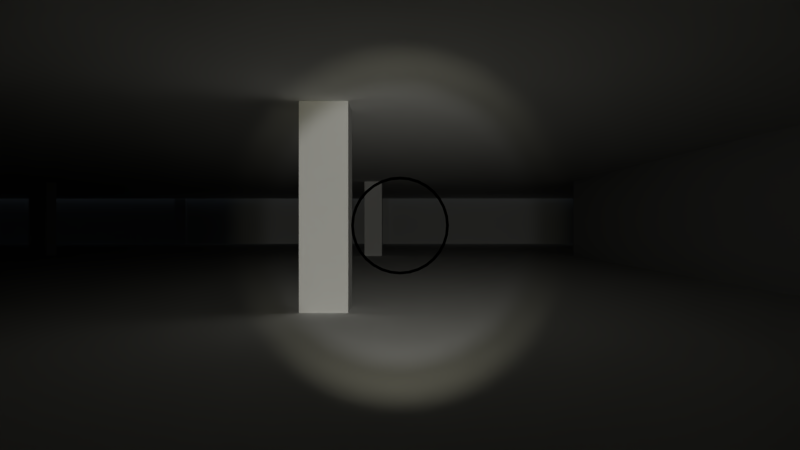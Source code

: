 # Source: LD47.blend  (saved by Blender 2.79.7; exported with 4.5.12 LTS)
import bpy
from mathutils import Matrix  # noqa: F401  (used for matrix-valued properties, if any)

bpy.ops.wm.read_factory_settings(use_empty=True)
scene = bpy.context.scene
scene.name = 'Level 1'

# ---- collections
col_collection_1 = bpy.data.collections.new('Collection 1'); scene.collection.children.link(col_collection_1)

# ---- materials (node trees are filled in below, after node groups)
mat_white = bpy.data.materials.new('white')
mat_white.alpha_threshold = 0.0
mat_white.use_transparent_shadow = False
mat_white.roughness = 0.5
mat_test = bpy.data.materials.new('test')
mat_test.alpha_threshold = 0.0
mat_test.use_transparent_shadow = False
mat_test.roughness = 0.5
mat_material = bpy.data.materials.new('Material')
mat_material.alpha_threshold = 0.0
mat_material.use_transparent_shadow = False
mat_material.diffuse_color = (0.1282, 0.1282, 0.1282, 1.0)
mat_material.roughness = 0.5
mat_material_001 = bpy.data.materials.new('Material.001')
mat_material_001.alpha_threshold = 0.0
mat_material_001.use_transparent_shadow = False
mat_material_001.roughness = 0.5
mat_black = bpy.data.materials.new('black')
mat_black.alpha_threshold = 0.0
mat_black.use_transparent_shadow = False
mat_black.diffuse_color = (0.0, 0.0, 0.0, 1.0)
mat_black.roughness = 0.5

# ---- material node trees

# ---- world
world_world = bpy.data.worlds.new('World'); scene.world = world_world
world_world.color = (0.02407, 0.03067, 0.03741)
world_world.use_sun_shadow = False
world_world.sun_shadow_jitter_overblur = 0.0

# ---- cameras
cam_camera = bpy.data.cameras.new('Camera')
cam_camera.clip_end = 9e+05
cam_camera.lens = 23.97
cam_camera.sensor_width = 32.0
cam_camera.sensor_height = 18.0
cam_camera.display_size = 2.0
cam_camera.dof.focus_distance = 0.0
cam_camera.dof.aperture_fstop = 128.0
cam_camera.dof.aperture_blades = 6

# ---- lights
light_point = bpy.data.lights.new('Point', 'SPOT')
light_point.color = (1.0, 0.01843, 0.0)
light_point.transmission_factor = 0.0
light_point.energy = 3000.0
light_point.shadow_buffer_clip_start = 0.5
light_point.shadow_soft_size = 0.1
light_point.shadow_maximum_resolution = 0.006
light_point.use_absolute_resolution = True
light_sun = bpy.data.lights.new('Sun', 'SPOT')
light_sun.color = (1.0, 0.9656, 0.7231)
light_sun.transmission_factor = 0.0
light_sun.energy = 3000.0
light_sun.shadow_buffer_clip_start = 0.5
light_sun.shadow_soft_size = 0.1
light_sun.shadow_maximum_resolution = 0.006
light_sun.use_absolute_resolution = True
light_sun.spot_blend = 0.3255
light_sun.spot_size = 0.5812
light_sun_001 = bpy.data.lights.new('Sun.001', 'SPOT')
light_sun_001.transmission_factor = 0.0
light_sun_001.energy = 4000.0
light_sun_001.shadow_buffer_clip_start = 0.5
light_sun_001.shadow_soft_size = 0.1
light_sun_001.shadow_maximum_resolution = 0.006
light_sun_001.use_absolute_resolution = True
light_sun_001.spot_blend = 0.3255
light_sun_001.spot_size = 0.4904

# ---- meshes
me_cube_092 = bpy.data.meshes.new('Cube.092')
me_cube_092.from_pydata([(-2.416, -42.04, -1.0), (-2.416, -42.04, 1.0), (-2.416, 42.04, -1.0), (-2.416, 42.04, 1.0), (11.62, -42.04, -1.0), (11.62, -42.04, 1.0), (11.62, 42.04, -1.0), (11.62, 42.04, 1.0)], [], [(0, 1, 3, 2), (2, 3, 7, 6), (6, 7, 5, 4), (4, 5, 1, 0), (2, 6, 4, 0), (7, 3, 1, 5)])
_uv = me_cube_092.uv_layers.new(name='UVMap')
_uv.uv.foreach_set('vector', [0.9958, 1.0, 0.9917, 1.0, 0.9917, 0.5, 0.9958, 0.5, 0.008332, 0.5897, 0.004166, 0.5897, 0.004166, 0.559, 0.008332, 0.559, 0.9958, 0.5, 0.9917, 0.5, 0.9917, 0.0, 0.9958, 0.0, 0.004166, 0.5897, 0.0, 0.5897, 5.96e-09, 0.559, 0.004166, 0.559, 0.9541, 0.5, 0.9833, 0.5, 0.9833, 1.0, 0.9541, 1.0, 0.9833, 0.5, 0.9541, 0.5, 0.9541, 0.0, 0.9833, 0.0])
me_cube_092.materials.append(mat_test)
me_cube_092.use_remesh_preserve_volume = False
me_cube_092.use_remesh_preserve_attributes = False
me_cube_092.use_mirror_vertex_groups = False
me_cube_092.update()
me_cube_095 = bpy.data.meshes.new('Cube.095')
me_cube_095.from_pydata([(-2.416, -12.75, -1.0), (-2.416, -12.75, 1.0), (-2.416, 12.75, -1.0), (-2.416, 12.75, 1.0), (11.62, -12.75, -1.0), (11.62, -12.75, 1.0), (11.62, 12.75, -1.0), (11.62, 12.75, 1.0)], [], [(0, 1, 3, 2), (2, 3, 7, 6), (6, 7, 5, 4), (4, 5, 1, 0), (2, 6, 4, 0), (7, 3, 1, 5)])
_uv = me_cube_095.uv_layers.new(name='UVMap')
_uv.uv.foreach_set('vector', [0.9958, 1.0, 0.9917, 1.0, 0.9917, 0.5, 0.9958, 0.5, 0.008332, 0.5897, 0.004166, 0.5897, 0.004166, 0.559, 0.008332, 0.559, 0.9958, 0.5, 0.9917, 0.5, 0.9917, 0.0, 0.9958, 0.0, 0.004166, 0.5897, 0.0, 0.5897, 5.96e-09, 0.559, 0.004166, 0.559, 0.9541, 0.5, 0.9833, 0.5, 0.9833, 1.0, 0.9541, 1.0, 0.9833, 0.5, 0.9541, 0.5, 0.9541, 0.0, 0.9833, 0.0])
me_cube_095.materials.append(mat_test)
me_cube_095.use_remesh_preserve_volume = False
me_cube_095.use_remesh_preserve_attributes = False
me_cube_095.use_mirror_vertex_groups = False
me_cube_095.update()
me_cube_087 = bpy.data.meshes.new('Cube.087')
me_cube_087.from_pydata([(-2.416, -46.36, -1.0), (-2.416, -46.36, 1.0), (-2.416, 46.36, -1.0), (-2.416, 46.36, 1.0), (11.62, -46.36, -1.0), (11.62, -46.36, 1.0), (11.62, 46.36, -1.0), (11.62, 46.36, 1.0)], [], [(0, 1, 3, 2), (2, 3, 7, 6), (6, 7, 5, 4), (4, 5, 1, 0), (2, 6, 4, 0), (7, 3, 1, 5)])
_uv = me_cube_087.uv_layers.new(name='UVMap')
_uv.uv.foreach_set('vector', [0.9958, 1.0, 0.9917, 1.0, 0.9917, 0.5, 0.9958, 0.5, 0.008332, 0.5897, 0.004166, 0.5897, 0.004166, 0.559, 0.008332, 0.559, 0.9958, 0.5, 0.9917, 0.5, 0.9917, 0.0, 0.9958, 0.0, 0.004166, 0.5897, 0.0, 0.5897, 5.96e-09, 0.559, 0.004166, 0.559, 0.9541, 0.5, 0.9833, 0.5, 0.9833, 1.0, 0.9541, 1.0, 0.9833, 0.5, 0.9541, 0.5, 0.9541, 0.0, 0.9833, 0.0])
me_cube_087.materials.append(mat_test)
me_cube_087.use_remesh_preserve_volume = False
me_cube_087.use_remesh_preserve_attributes = False
me_cube_087.use_mirror_vertex_groups = False
me_cube_087.update()
me_cube_088 = bpy.data.meshes.new('Cube.088')
me_cube_088.from_pydata([(-2.416, -42.04, -1.0), (-2.416, -42.04, 1.0), (-2.416, 42.04, -1.0), (-2.416, 42.04, 1.0), (11.62, -42.04, -1.0), (11.62, -42.04, 1.0), (11.62, 42.04, -1.0), (11.62, 42.04, 1.0)], [], [(0, 1, 3, 2), (2, 3, 7, 6), (6, 7, 5, 4), (4, 5, 1, 0), (2, 6, 4, 0), (7, 3, 1, 5)])
_uv = me_cube_088.uv_layers.new(name='UVMap')
_uv.uv.foreach_set('vector', [0.9958, 1.0, 0.9917, 1.0, 0.9917, 0.5, 0.9958, 0.5, 0.008332, 0.5897, 0.004166, 0.5897, 0.004166, 0.559, 0.008332, 0.559, 0.9958, 0.5, 0.9917, 0.5, 0.9917, 0.0, 0.9958, 0.0, 0.004166, 0.5897, 0.0, 0.5897, 5.96e-09, 0.559, 0.004166, 0.559, 0.9541, 0.5, 0.9833, 0.5, 0.9833, 1.0, 0.9541, 1.0, 0.9833, 0.5, 0.9541, 0.5, 0.9541, 0.0, 0.9833, 0.0])
me_cube_088.materials.append(mat_test)
me_cube_088.use_remesh_preserve_volume = False
me_cube_088.use_remesh_preserve_attributes = False
me_cube_088.use_mirror_vertex_groups = False
me_cube_088.update()
me_cube_089 = bpy.data.meshes.new('Cube.089')
me_cube_089.from_pydata([(-2.416, -42.04, -1.0), (-2.416, -42.04, 1.0), (-2.416, 42.04, -1.0), (-2.416, 42.04, 1.0), (11.62, -42.04, -1.0), (11.62, -42.04, 1.0), (11.62, 42.04, -1.0), (11.62, 42.04, 1.0)], [], [(0, 1, 3, 2), (2, 3, 7, 6), (6, 7, 5, 4), (4, 5, 1, 0), (2, 6, 4, 0), (7, 3, 1, 5)])
_uv = me_cube_089.uv_layers.new(name='UVMap')
_uv.uv.foreach_set('vector', [0.9958, 1.0, 0.9917, 1.0, 0.9917, 0.5, 0.9958, 0.5, 0.008332, 0.5897, 0.004166, 0.5897, 0.004166, 0.559, 0.008332, 0.559, 0.9958, 0.5, 0.9917, 0.5, 0.9917, 0.0, 0.9958, 0.0, 0.004166, 0.5897, 0.0, 0.5897, 5.96e-09, 0.559, 0.004166, 0.559, 0.9541, 0.5, 0.9833, 0.5, 0.9833, 1.0, 0.9541, 1.0, 0.9833, 0.5, 0.9541, 0.5, 0.9541, 0.0, 0.9833, 0.0])
me_cube_089.materials.append(mat_test)
me_cube_089.use_remesh_preserve_volume = False
me_cube_089.use_remesh_preserve_attributes = False
me_cube_089.use_mirror_vertex_groups = False
me_cube_089.update()
me_cube_090 = bpy.data.meshes.new('Cube.090')
me_cube_090.from_pydata([(-2.416, -46.36, -1.0), (-2.416, -46.36, 1.0), (-2.416, 46.36, -1.0), (-2.416, 46.36, 1.0), (11.62, -46.36, -1.0), (11.62, -46.36, 1.0), (11.62, 46.36, -1.0), (11.62, 46.36, 1.0)], [], [(0, 1, 3, 2), (2, 3, 7, 6), (6, 7, 5, 4), (4, 5, 1, 0), (2, 6, 4, 0), (7, 3, 1, 5)])
_uv = me_cube_090.uv_layers.new(name='UVMap')
_uv.uv.foreach_set('vector', [0.9958, 1.0, 0.9917, 1.0, 0.9917, 0.5, 0.9958, 0.5, 0.008332, 0.5897, 0.004166, 0.5897, 0.004166, 0.559, 0.008332, 0.559, 0.9958, 0.5, 0.9917, 0.5, 0.9917, 0.0, 0.9958, 0.0, 0.004166, 0.5897, 0.0, 0.5897, 5.96e-09, 0.559, 0.004166, 0.559, 0.9541, 0.5, 0.9833, 0.5, 0.9833, 1.0, 0.9541, 1.0, 0.9833, 0.5, 0.9541, 0.5, 0.9541, 0.0, 0.9833, 0.0])
me_cube_090.materials.append(mat_test)
me_cube_090.use_remesh_preserve_volume = False
me_cube_090.use_remesh_preserve_attributes = False
me_cube_090.use_mirror_vertex_groups = False
me_cube_090.update()
me_cube_091 = bpy.data.meshes.new('Cube.091')
me_cube_091.from_pydata([(-2.416, -42.04, -1.0), (-2.416, -42.04, 1.0), (-2.416, 42.04, -1.0), (-2.416, 42.04, 1.0), (11.62, -42.04, -1.0), (11.62, -42.04, 1.0), (11.62, 42.04, -1.0), (11.62, 42.04, 1.0)], [], [(0, 1, 3, 2), (2, 3, 7, 6), (6, 7, 5, 4), (4, 5, 1, 0), (2, 6, 4, 0), (7, 3, 1, 5)])
_uv = me_cube_091.uv_layers.new(name='UVMap')
_uv.uv.foreach_set('vector', [0.9958, 1.0, 0.9917, 1.0, 0.9917, 0.5, 0.9958, 0.5, 0.008332, 0.5897, 0.004166, 0.5897, 0.004166, 0.559, 0.008332, 0.559, 0.9958, 0.5, 0.9917, 0.5, 0.9917, 0.0, 0.9958, 0.0, 0.004166, 0.5897, 0.0, 0.5897, 5.96e-09, 0.559, 0.004166, 0.559, 0.9541, 0.5, 0.9833, 0.5, 0.9833, 1.0, 0.9541, 1.0, 0.9833, 0.5, 0.9541, 0.5, 0.9541, 0.0, 0.9833, 0.0])
me_cube_091.materials.append(mat_test)
me_cube_091.use_remesh_preserve_volume = False
me_cube_091.use_remesh_preserve_attributes = False
me_cube_091.use_mirror_vertex_groups = False
me_cube_091.update()
me_cube_094 = bpy.data.meshes.new('Cube.094')
me_cube_094.from_pydata([(-2.416, -146.2, -1.0), (-2.416, -146.2, 1.0), (-2.416, 146.2, -1.0), (-2.416, 146.2, 1.0), (11.62, -146.2, -1.0), (11.62, -146.2, 1.0), (11.62, 146.2, -1.0), (11.62, 146.2, 1.0)], [], [(0, 1, 3, 2), (2, 3, 7, 6), (6, 7, 5, 4), (4, 5, 1, 0), (2, 6, 4, 0), (7, 3, 1, 5)])
_uv = me_cube_094.uv_layers.new(name='UVMap')
_uv.uv.foreach_set('vector', [0.9958, 1.0, 0.9917, 1.0, 0.9917, 0.5, 0.9958, 0.5, 0.008332, 0.5897, 0.004166, 0.5897, 0.004166, 0.559, 0.008332, 0.559, 0.9958, 0.5, 0.9917, 0.5, 0.9917, 0.0, 0.9958, 0.0, 0.004166, 0.5897, 0.0, 0.5897, 5.96e-09, 0.559, 0.004166, 0.559, 0.9541, 0.5, 0.9833, 0.5, 0.9833, 1.0, 0.9541, 1.0, 0.9833, 0.5, 0.9541, 0.5, 0.9541, 0.0, 0.9833, 0.0])
me_cube_094.materials.append(mat_test)
me_cube_094.use_remesh_preserve_volume = False
me_cube_094.use_remesh_preserve_attributes = False
me_cube_094.use_mirror_vertex_groups = False
me_cube_094.update()
me_cube_093 = bpy.data.meshes.new('Cube.093')
me_cube_093.from_pydata([(-2.416, -114.5, -1.0), (-2.416, -114.5, 1.0), (-2.416, 114.5, -1.0), (-2.416, 114.5, 1.0), (11.62, -114.5, -1.0), (11.62, -114.5, 1.0), (11.62, 114.5, -1.0), (11.62, 114.5, 1.0)], [], [(0, 1, 3, 2), (2, 3, 7, 6), (6, 7, 5, 4), (4, 5, 1, 0), (2, 6, 4, 0), (7, 3, 1, 5)])
_uv = me_cube_093.uv_layers.new(name='UVMap')
_uv.uv.foreach_set('vector', [0.9958, 1.0, 0.9917, 1.0, 0.9917, 0.5, 0.9958, 0.5, 0.008332, 0.5897, 0.004166, 0.5897, 0.004166, 0.559, 0.008332, 0.559, 0.9958, 0.5, 0.9917, 0.5, 0.9917, 0.0, 0.9958, 0.0, 0.004166, 0.5897, 0.0, 0.5897, 5.96e-09, 0.559, 0.004166, 0.559, 0.9541, 0.5, 0.9833, 0.5, 0.9833, 1.0, 0.9541, 1.0, 0.9833, 0.5, 0.9541, 0.5, 0.9541, 0.0, 0.9833, 0.0])
me_cube_093.materials.append(mat_test)
me_cube_093.use_remesh_preserve_volume = False
me_cube_093.use_remesh_preserve_attributes = False
me_cube_093.use_mirror_vertex_groups = False
me_cube_093.update()
me_cube_086 = bpy.data.meshes.new('Cube.086')
me_cube_086.from_pydata([(-2.416, -23.9, -1.0), (-2.416, -23.9, 1.0), (-2.416, 23.9, -1.0), (-2.416, 23.9, 1.0), (11.62, -23.9, -1.0), (11.62, -23.9, 1.0), (11.62, 23.9, -1.0), (11.62, 23.9, 1.0)], [], [(0, 1, 3, 2), (2, 3, 7, 6), (6, 7, 5, 4), (4, 5, 1, 0), (2, 6, 4, 0), (7, 3, 1, 5)])
_uv = me_cube_086.uv_layers.new(name='UVMap')
_uv.uv.foreach_set('vector', [0.9958, 1.0, 0.9917, 1.0, 0.9917, 0.5, 0.9958, 0.5, 0.008332, 0.5897, 0.004166, 0.5897, 0.004166, 0.559, 0.008332, 0.559, 0.9958, 0.5, 0.9917, 0.5, 0.9917, 0.0, 0.9958, 0.0, 0.004166, 0.5897, 0.0, 0.5897, 5.96e-09, 0.559, 0.004166, 0.559, 0.9541, 0.5, 0.9833, 0.5, 0.9833, 1.0, 0.9541, 1.0, 0.9833, 0.5, 0.9541, 0.5, 0.9541, 0.0, 0.9833, 0.0])
me_cube_086.materials.append(mat_test)
me_cube_086.use_remesh_preserve_volume = False
me_cube_086.use_remesh_preserve_attributes = False
me_cube_086.use_mirror_vertex_groups = False
me_cube_086.update()
me_cube_085 = bpy.data.meshes.new('Cube.085')
me_cube_085.from_pydata([(8.0, -114.5, 256.4), (10.0, -114.5, 256.4), (8.0, 114.5, 256.4), (10.0, 114.5, 256.4), (8.0, -114.5, 0.3739), (10.0, -114.5, 0.3739), (8.0, 114.5, 0.3739), (10.0, 114.5, 0.3739)], [], [(0, 1, 3, 2), (2, 3, 7, 6), (6, 7, 5, 4), (4, 5, 1, 0), (2, 6, 4, 0), (7, 3, 1, 5)])
_uv = me_cube_085.uv_layers.new(name='UVMap')
_uv.uv.foreach_set('vector', [0.9958, 0.0, 1.0, 0.0, 1.0, 0.5, 0.9958, 0.5, 0.9875, 0.0, 0.9917, 0.0, 0.9917, 0.559, 0.9875, 0.559, 0.9958, 0.5, 1.0, 0.5, 1.0, 1.0, 0.9958, 1.0, 0.9833, 0.0, 0.9875, 0.0, 0.9875, 0.559, 0.9833, 0.559, 0.9541, 0.0, 0.9541, 0.559, 0.477, 0.559, 0.477, 0.0, 1.907e-07, 0.559, 0.0, 6.663e-08, 0.477, 0.0, 0.477, 0.559])
me_cube_085.materials.append(mat_test)
me_cube_085.use_remesh_preserve_volume = False
me_cube_085.use_remesh_preserve_attributes = False
me_cube_085.use_mirror_vertex_groups = False
me_cube_085.update()
me_cube_084 = bpy.data.meshes.new('Cube.084')
me_cube_084.from_pydata([(-2.7, -64.96, 248.9), (8.603, -64.96, 248.9), (-2.7, -62.96, 248.9), (8.603, -62.96, 248.9), (-2.7, -64.96, 246.9), (8.603, -64.96, 246.9), (-2.7, -62.96, 246.9), (8.603, -62.96, 246.9)], [], [(0, 1, 3, 2), (2, 3, 7, 6), (6, 7, 5, 4), (4, 5, 1, 0), (2, 6, 4, 0), (7, 3, 1, 5)])
_uv = me_cube_084.uv_layers.new(name='UVMap')
_uv.uv.foreach_set('vector', [0.1083, 0.5837, 0.1083, 0.6084, 0.1042, 0.6084, 0.1042, 0.5837, 0.5541, 0.559, 0.5541, 0.5837, 0.5499, 0.5837, 0.5499, 0.559, 0.1167, 0.6084, 0.1167, 0.5837, 0.1208, 0.5837, 0.1208, 0.6084, 0.175, 0.5837, 0.175, 0.559, 0.1791, 0.559, 0.1791, 0.5837, 0.4374, 0.5837, 0.4416, 0.5837, 0.4416, 0.5881, 0.4374, 0.5881, 0.3375, 0.5881, 0.3333, 0.5881, 0.3333, 0.5837, 0.3375, 0.5837])
me_cube_084.materials.append(mat_test)
me_cube_084.use_remesh_preserve_volume = False
me_cube_084.use_remesh_preserve_attributes = False
me_cube_084.use_mirror_vertex_groups = False
me_cube_084.update()
me_cube_083 = bpy.data.meshes.new('Cube.083')
me_cube_083.from_pydata([(-2.7, -19.96, 248.9), (8.603, -19.96, 248.9), (-2.7, -17.96, 248.9), (8.603, -17.96, 248.9), (-2.7, -19.96, 246.9), (8.603, -19.96, 246.9), (-2.7, -17.96, 246.9), (8.603, -17.96, 246.9)], [], [(0, 1, 3, 2), (2, 3, 7, 6), (6, 7, 5, 4), (4, 5, 1, 0), (2, 6, 4, 0), (7, 3, 1, 5)])
_uv = me_cube_083.uv_layers.new(name='UVMap')
_uv.uv.foreach_set('vector', [0.4833, 0.559, 0.4833, 0.5837, 0.4791, 0.5837, 0.4791, 0.559, 0.5374, 0.559, 0.5374, 0.5837, 0.5333, 0.5837, 0.5333, 0.559, 0.4041, 0.559, 0.4041, 0.5837, 0.3999, 0.5837, 0.3999, 0.559, 0.1833, 0.5837, 0.1833, 0.559, 0.1875, 0.559, 0.1875, 0.5837, 0.2666, 0.5837, 0.2708, 0.5837, 0.2708, 0.5881, 0.2666, 0.5881, 0.3499, 0.5881, 0.3458, 0.5881, 0.3458, 0.5837, 0.3499, 0.5837])
me_cube_083.materials.append(mat_test)
me_cube_083.use_remesh_preserve_volume = False
me_cube_083.use_remesh_preserve_attributes = False
me_cube_083.use_mirror_vertex_groups = False
me_cube_083.update()
me_cube_082 = bpy.data.meshes.new('Cube.082')
me_cube_082.from_pydata([(-2.7, 25.04, 248.9), (8.603, 25.04, 248.9), (-2.7, 27.04, 248.9), (8.603, 27.04, 248.9), (-2.7, 25.04, 246.9), (8.603, 25.04, 246.9), (-2.7, 27.04, 246.9), (8.603, 27.04, 246.9)], [], [(0, 1, 3, 2), (2, 3, 7, 6), (6, 7, 5, 4), (4, 5, 1, 0), (2, 6, 4, 0), (7, 3, 1, 5)])
_uv = me_cube_082.uv_layers.new(name='UVMap')
_uv.uv.foreach_set('vector', [0.06249, 0.5837, 0.06249, 0.6084, 0.05833, 0.6084, 0.05833, 0.5837, 0.5041, 0.559, 0.5041, 0.5837, 0.4999, 0.5837, 0.4999, 0.559, 0.4291, 0.559, 0.4291, 0.5837, 0.4249, 0.5837, 0.4249, 0.559, 0.1958, 0.5837, 0.1958, 0.559, 0.2, 0.559, 0.2, 0.5837, 0.2583, 0.5837, 0.2625, 0.5837, 0.2625, 0.5881, 0.2583, 0.5881, 0.275, 0.5881, 0.2708, 0.5881, 0.2708, 0.5837, 0.275, 0.5837])
me_cube_082.materials.append(mat_test)
me_cube_082.use_remesh_preserve_volume = False
me_cube_082.use_remesh_preserve_attributes = False
me_cube_082.use_mirror_vertex_groups = False
me_cube_082.update()
me_cube_081 = bpy.data.meshes.new('Cube.081')
me_cube_081.from_pydata([(-2.7, 70.04, 248.9), (8.603, 70.04, 248.9), (-2.7, 72.04, 248.9), (8.603, 72.04, 248.9), (-2.7, 70.04, 246.9), (8.603, 70.04, 246.9), (-2.7, 72.04, 246.9), (8.603, 72.04, 246.9)], [], [(0, 1, 3, 2), (2, 3, 7, 6), (6, 7, 5, 4), (4, 5, 1, 0), (2, 6, 4, 0), (7, 3, 1, 5)])
_uv = me_cube_081.uv_layers.new(name='UVMap')
_uv.uv.foreach_set('vector', [0.025, 0.5837, 0.025, 0.6084, 0.02083, 0.6084, 0.02083, 0.5837, 0.4958, 0.559, 0.4958, 0.5837, 0.4916, 0.5837, 0.4916, 0.559, 0.4208, 0.559, 0.4208, 0.5837, 0.4166, 0.5837, 0.4166, 0.559, 0.2, 0.5837, 0.2, 0.559, 0.2041, 0.559, 0.2041, 0.5837, 0.3291, 0.5837, 0.3333, 0.5837, 0.3333, 0.5881, 0.3291, 0.5881, 0.1375, 0.5881, 0.1375, 0.5837, 0.1416, 0.5837, 0.1416, 0.5881])
me_cube_081.materials.append(mat_test)
me_cube_081.use_remesh_preserve_volume = False
me_cube_081.use_remesh_preserve_attributes = False
me_cube_081.use_mirror_vertex_groups = False
me_cube_081.update()
me_cube_080 = bpy.data.meshes.new('Cube.080')
me_cube_080.from_pydata([(-2.7, 115.0, 248.9), (8.603, 115.0, 248.9), (-2.7, 117.0, 248.9), (8.603, 117.0, 248.9), (-2.7, 115.0, 246.9), (8.603, 115.0, 246.9), (-2.7, 117.0, 246.9), (8.603, 117.0, 246.9)], [], [(0, 1, 3, 2), (2, 3, 7, 6), (6, 7, 5, 4), (4, 5, 1, 0), (2, 6, 4, 0), (7, 3, 1, 5)])
_uv = me_cube_080.uv_layers.new(name='UVMap')
_uv.uv.foreach_set('vector', [0.04583, 0.5837, 0.04583, 0.6084, 0.04166, 0.6084, 0.04166, 0.5837, 0.04166, 0.559, 0.04166, 0.5837, 0.03749, 0.5837, 0.03749, 0.559, 0.5291, 0.5837, 0.5291, 0.559, 0.5333, 0.559, 0.5333, 0.5837, 0.2083, 0.5837, 0.2083, 0.559, 0.2125, 0.559, 0.2125, 0.5837, 0.3166, 0.5837, 0.3208, 0.5837, 0.3208, 0.5881, 0.3166, 0.5881, 0.1333, 0.5881, 0.1333, 0.5837, 0.1375, 0.5837, 0.1375, 0.5881])
me_cube_080.materials.append(mat_test)
me_cube_080.use_remesh_preserve_volume = False
me_cube_080.use_remesh_preserve_attributes = False
me_cube_080.use_mirror_vertex_groups = False
me_cube_080.update()
me_cube_079 = bpy.data.meshes.new('Cube.079')
me_cube_079.from_pydata([(-2.7, -110.0, 210.1), (8.603, -110.0, 210.1), (-2.7, -108.0, 210.1), (8.603, -108.0, 210.1), (-2.7, -110.0, 208.1), (8.603, -110.0, 208.1), (-2.7, -108.0, 208.1), (8.603, -108.0, 208.1)], [], [(0, 1, 3, 2), (2, 3, 7, 6), (6, 7, 5, 4), (4, 5, 1, 0), (2, 6, 4, 0), (7, 3, 1, 5)])
_uv = me_cube_079.uv_layers.new(name='UVMap')
_uv.uv.foreach_set('vector', [0.5291, 0.559, 0.5291, 0.5837, 0.5249, 0.5837, 0.5249, 0.559, 0.1625, 0.559, 0.1625, 0.5837, 0.1583, 0.5837, 0.1583, 0.559, 0.1833, 0.559, 0.1833, 0.5837, 0.1791, 0.5837, 0.1791, 0.559, 0.2166, 0.5837, 0.2166, 0.559, 0.2208, 0.559, 0.2208, 0.5837, 0.1958, 0.5837, 0.2, 0.5837, 0.2, 0.5881, 0.1958, 0.5881, 0.3624, 0.5881, 0.3583, 0.5881, 0.3583, 0.5837, 0.3624, 0.5837])
me_cube_079.materials.append(mat_test)
me_cube_079.use_remesh_preserve_volume = False
me_cube_079.use_remesh_preserve_attributes = False
me_cube_079.use_mirror_vertex_groups = False
me_cube_079.update()
me_cube_078 = bpy.data.meshes.new('Cube.078')
me_cube_078.from_pydata([(-2.7, -64.96, 210.1), (8.603, -64.96, 210.1), (-2.7, -62.96, 210.1), (8.603, -62.96, 210.1), (-2.7, -64.96, 208.1), (8.603, -64.96, 208.1), (-2.7, -62.96, 208.1), (8.603, -62.96, 208.1)], [], [(0, 1, 3, 2), (2, 3, 7, 6), (6, 7, 5, 4), (4, 5, 1, 0), (2, 6, 4, 0), (7, 3, 1, 5)])
_uv = me_cube_078.uv_layers.new(name='UVMap')
_uv.uv.foreach_set('vector', [0.1042, 0.5837, 0.1042, 0.6084, 0.09999, 0.6084, 0.09999, 0.5837, 0.1416, 0.559, 0.1416, 0.5837, 0.1375, 0.5837, 0.1375, 0.559, 0.09582, 0.5837, 0.09582, 0.6084, 0.09165, 0.6084, 0.09165, 0.5837, 0.008332, 0.5837, 0.008332, 0.559, 0.0125, 0.559, 0.0125, 0.5837, 0.4624, 0.5837, 0.4624, 0.5881, 0.4583, 0.5881, 0.4583, 0.5837, 0.4249, 0.5881, 0.4208, 0.5881, 0.4208, 0.5837, 0.4249, 0.5837])
me_cube_078.materials.append(mat_test)
me_cube_078.use_remesh_preserve_volume = False
me_cube_078.use_remesh_preserve_attributes = False
me_cube_078.use_mirror_vertex_groups = False
me_cube_078.update()
me_cube_077 = bpy.data.meshes.new('Cube.077')
me_cube_077.from_pydata([(-2.7, -19.96, 210.1), (8.603, -19.96, 210.1), (-2.7, -17.96, 210.1), (8.603, -17.96, 210.1), (-2.7, -19.96, 208.1), (8.603, -19.96, 208.1), (-2.7, -17.96, 208.1), (8.603, -17.96, 208.1)], [], [(0, 1, 3, 2), (2, 3, 7, 6), (6, 7, 5, 4), (4, 5, 1, 0), (2, 6, 4, 0), (7, 3, 1, 5)])
_uv = me_cube_077.uv_layers.new(name='UVMap')
_uv.uv.foreach_set('vector', [0.3708, 0.5837, 0.3708, 0.559, 0.3749, 0.559, 0.3749, 0.5837, 0.1708, 0.559, 0.1708, 0.5837, 0.1666, 0.5837, 0.1666, 0.559, 0.2291, 0.559, 0.2291, 0.5837, 0.225, 0.5837, 0.225, 0.559, 0.2541, 0.5837, 0.2541, 0.559, 0.2583, 0.559, 0.2583, 0.5837, 0.3, 0.5837, 0.3041, 0.5837, 0.3041, 0.5881, 0.3, 0.5881, 0.3833, 0.5881, 0.3791, 0.5881, 0.3791, 0.5837, 0.3833, 0.5837])
me_cube_077.materials.append(mat_test)
me_cube_077.use_remesh_preserve_volume = False
me_cube_077.use_remesh_preserve_attributes = False
me_cube_077.use_mirror_vertex_groups = False
me_cube_077.update()
me_cube_076 = bpy.data.meshes.new('Cube.076')
me_cube_076.from_pydata([(-2.7, 25.04, 210.1), (8.603, 25.04, 210.1), (-2.7, 27.04, 210.1), (8.603, 27.04, 210.1), (-2.7, 25.04, 208.1), (8.603, 25.04, 208.1), (-2.7, 27.04, 208.1), (8.603, 27.04, 208.1)], [], [(0, 1, 3, 2), (2, 3, 7, 6), (6, 7, 5, 4), (4, 5, 1, 0), (2, 6, 4, 0), (7, 3, 1, 5)])
_uv = me_cube_076.uv_layers.new(name='UVMap')
_uv.uv.foreach_set('vector', [0.0125, 0.6084, 0.0125, 0.5837, 0.01666, 0.5837, 0.01666, 0.6084, 0.1291, 0.559, 0.1291, 0.5837, 0.125, 0.5837, 0.125, 0.559, 0.4166, 0.559, 0.4166, 0.5837, 0.4124, 0.5837, 0.4124, 0.559, 0.275, 0.5837, 0.275, 0.559, 0.2791, 0.559, 0.2791, 0.5837, 0.2916, 0.5837, 0.2958, 0.5837, 0.2958, 0.5881, 0.2916, 0.5881, 0.3999, 0.5881, 0.3958, 0.5881, 0.3958, 0.5837, 0.3999, 0.5837])
me_cube_076.materials.append(mat_test)
me_cube_076.use_remesh_preserve_volume = False
me_cube_076.use_remesh_preserve_attributes = False
me_cube_076.use_mirror_vertex_groups = False
me_cube_076.update()
me_cube_075 = bpy.data.meshes.new('Cube.075')
me_cube_075.from_pydata([(-2.7, 70.04, 210.1), (8.603, 70.04, 210.1), (-2.7, 72.04, 210.1), (8.603, 72.04, 210.1), (-2.7, 70.04, 208.1), (8.603, 70.04, 208.1), (-2.7, 72.04, 208.1), (8.603, 72.04, 208.1)], [], [(0, 1, 3, 2), (2, 3, 7, 6), (6, 7, 5, 4), (4, 5, 1, 0), (2, 6, 4, 0), (7, 3, 1, 5)])
_uv = me_cube_075.uv_layers.new(name='UVMap')
_uv.uv.foreach_set('vector', [0.3125, 0.559, 0.3125, 0.5837, 0.3083, 0.5837, 0.3083, 0.559, 0.1333, 0.559, 0.1333, 0.5837, 0.1291, 0.5837, 0.1291, 0.559, 0.4124, 0.559, 0.4124, 0.5837, 0.4083, 0.5837, 0.4083, 0.559, 0.2791, 0.5837, 0.2791, 0.559, 0.2833, 0.559, 0.2833, 0.5837, 0.3375, 0.5837, 0.3416, 0.5837, 0.3416, 0.5881, 0.3375, 0.5881, 0.3958, 0.5881, 0.3916, 0.5881, 0.3916, 0.5837, 0.3958, 0.5837])
me_cube_075.materials.append(mat_test)
me_cube_075.use_remesh_preserve_volume = False
me_cube_075.use_remesh_preserve_attributes = False
me_cube_075.use_mirror_vertex_groups = False
me_cube_075.update()
me_cube_074 = bpy.data.meshes.new('Cube.074')
me_cube_074.from_pydata([(-2.7, 115.0, 210.1), (8.603, 115.0, 210.1), (-2.7, 117.0, 210.1), (8.603, 117.0, 210.1), (-2.7, 115.0, 208.1), (8.603, 115.0, 208.1), (-2.7, 117.0, 208.1), (8.603, 117.0, 208.1)], [], [(0, 1, 3, 2), (2, 3, 7, 6), (6, 7, 5, 4), (4, 5, 1, 0), (2, 6, 4, 0), (7, 3, 1, 5)])
_uv = me_cube_074.uv_layers.new(name='UVMap')
_uv.uv.foreach_set('vector', [0.3666, 0.559, 0.3666, 0.5837, 0.3624, 0.5837, 0.3624, 0.559, 0.01666, 0.559, 0.01666, 0.5837, 0.0125, 0.5837, 0.0125, 0.559, 0.5249, 0.559, 0.5249, 0.5837, 0.5208, 0.5837, 0.5208, 0.559, 0.2833, 0.5837, 0.2833, 0.559, 0.2875, 0.559, 0.2875, 0.5837, 0.3416, 0.5837, 0.3458, 0.5837, 0.3458, 0.5881, 0.3416, 0.5881, 0.3916, 0.5881, 0.3874, 0.5881, 0.3874, 0.5837, 0.3916, 0.5837])
me_cube_074.materials.append(mat_test)
me_cube_074.use_remesh_preserve_volume = False
me_cube_074.use_remesh_preserve_attributes = False
me_cube_074.use_mirror_vertex_groups = False
me_cube_074.update()
me_cube_073 = bpy.data.meshes.new('Cube.073')
me_cube_073.from_pydata([(-2.7, -110.0, 171.3), (8.603, -110.0, 171.3), (-2.7, -108.0, 171.3), (8.603, -108.0, 171.3), (-2.7, -110.0, 169.3), (8.603, -110.0, 169.3), (-2.7, -108.0, 169.3), (8.603, -108.0, 169.3)], [], [(0, 1, 3, 2), (2, 3, 7, 6), (6, 7, 5, 4), (4, 5, 1, 0), (2, 6, 4, 0), (7, 3, 1, 5)])
_uv = me_cube_073.uv_layers.new(name='UVMap')
_uv.uv.foreach_set('vector', [0.4874, 0.559, 0.4874, 0.5837, 0.4833, 0.5837, 0.4833, 0.559, 0.275, 0.559, 0.275, 0.5837, 0.2708, 0.5837, 0.2708, 0.559, 0.4999, 0.559, 0.4999, 0.5837, 0.4958, 0.5837, 0.4958, 0.559, 0.2916, 0.5837, 0.2916, 0.559, 0.2958, 0.559, 0.2958, 0.5837, 0.2125, 0.5837, 0.2166, 0.5837, 0.2166, 0.5881, 0.2125, 0.5881, 0.1583, 0.5881, 0.1583, 0.5837, 0.1625, 0.5837, 0.1625, 0.5881])
me_cube_073.materials.append(mat_test)
me_cube_073.use_remesh_preserve_volume = False
me_cube_073.use_remesh_preserve_attributes = False
me_cube_073.use_mirror_vertex_groups = False
me_cube_073.update()
me_cube_072 = bpy.data.meshes.new('Cube.072')
me_cube_072.from_pydata([(-2.7, -64.96, 171.3), (8.603, -64.96, 171.3), (-2.7, -62.96, 171.3), (8.603, -62.96, 171.3), (-2.7, -64.96, 169.3), (8.603, -64.96, 169.3), (-2.7, -62.96, 169.3), (8.603, -62.96, 169.3)], [], [(0, 1, 3, 2), (2, 3, 7, 6), (6, 7, 5, 4), (4, 5, 1, 0), (2, 6, 4, 0), (7, 3, 1, 5)])
_uv = me_cube_072.uv_layers.new(name='UVMap')
_uv.uv.foreach_set('vector', [0.06666, 0.5837, 0.06666, 0.6084, 0.06249, 0.6084, 0.06249, 0.5837, 0.2708, 0.559, 0.2708, 0.5837, 0.2666, 0.5837, 0.2666, 0.559, 0.07499, 0.5837, 0.07499, 0.6084, 0.07082, 0.6084, 0.07082, 0.5837, 0.2958, 0.5837, 0.2958, 0.559, 0.3, 0.559, 0.3, 0.5837, 0.4458, 0.5837, 0.4499, 0.5837, 0.4499, 0.5881, 0.4458, 0.5881, 0.225, 0.5881, 0.225, 0.5837, 0.2291, 0.5837, 0.2291, 0.5881])
me_cube_072.materials.append(mat_test)
me_cube_072.use_remesh_preserve_volume = False
me_cube_072.use_remesh_preserve_attributes = False
me_cube_072.use_mirror_vertex_groups = False
me_cube_072.update()
me_cube_071 = bpy.data.meshes.new('Cube.071')
me_cube_071.from_pydata([(-2.7, -19.96, 171.3), (8.603, -19.96, 171.3), (-2.7, -17.96, 171.3), (8.603, -17.96, 171.3), (-2.7, -19.96, 169.3), (8.603, -19.96, 169.3), (-2.7, -17.96, 169.3), (8.603, -17.96, 169.3)], [], [(0, 1, 3, 2), (2, 3, 7, 6), (6, 7, 5, 4), (4, 5, 1, 0), (2, 6, 4, 0), (7, 3, 1, 5)])
_uv = me_cube_071.uv_layers.new(name='UVMap')
_uv.uv.foreach_set('vector', [0.5791, 0.559, 0.5791, 0.5837, 0.5749, 0.5837, 0.5749, 0.559, 0.03749, 0.559, 0.03749, 0.5837, 0.03333, 0.5837, 0.03333, 0.559, 0.4416, 0.559, 0.4416, 0.5837, 0.4374, 0.5837, 0.4374, 0.559, 0.3, 0.5837, 0.3, 0.559, 0.3041, 0.559, 0.3041, 0.5837, 0.2958, 0.5837, 0.3, 0.5837, 0.3, 0.5881, 0.2958, 0.5881, 0.15, 0.5881, 0.15, 0.5837, 0.1541, 0.5837, 0.1541, 0.5881])
me_cube_071.materials.append(mat_test)
me_cube_071.use_remesh_preserve_volume = False
me_cube_071.use_remesh_preserve_attributes = False
me_cube_071.use_mirror_vertex_groups = False
me_cube_071.update()
me_cube_070 = bpy.data.meshes.new('Cube.070')
me_cube_070.from_pydata([(-2.7, 25.04, 171.3), (8.603, 25.04, 171.3), (-2.7, 27.04, 171.3), (8.603, 27.04, 171.3), (-2.7, 25.04, 169.3), (8.603, 25.04, 169.3), (-2.7, 27.04, 169.3), (8.603, 27.04, 169.3)], [], [(0, 1, 3, 2), (2, 3, 7, 6), (6, 7, 5, 4), (4, 5, 1, 0), (2, 6, 4, 0), (7, 3, 1, 5)])
_uv = me_cube_070.uv_layers.new(name='UVMap')
_uv.uv.foreach_set('vector', [0.0125, 0.5837, 0.0125, 0.6084, 0.008332, 0.6084, 0.008332, 0.5837, 0.03333, 0.559, 0.03333, 0.5837, 0.02916, 0.5837, 0.02916, 0.559, 0.3999, 0.559, 0.3999, 0.5837, 0.3958, 0.5837, 0.3958, 0.559, 0.3125, 0.5837, 0.3125, 0.559, 0.3166, 0.559, 0.3166, 0.5837, 0.2541, 0.5837, 0.2583, 0.5837, 0.2583, 0.5881, 0.2541, 0.5881, 0.3874, 0.5881, 0.3833, 0.5881, 0.3833, 0.5837, 0.3874, 0.5837])
me_cube_070.materials.append(mat_test)
me_cube_070.use_remesh_preserve_volume = False
me_cube_070.use_remesh_preserve_attributes = False
me_cube_070.use_mirror_vertex_groups = False
me_cube_070.update()
me_cube_069 = bpy.data.meshes.new('Cube.069')
me_cube_069.from_pydata([(-2.7, 70.04, 171.3), (8.603, 70.04, 171.3), (-2.7, 72.04, 171.3), (8.603, 72.04, 171.3), (-2.7, 70.04, 169.3), (8.603, 70.04, 169.3), (-2.7, 72.04, 169.3), (8.603, 72.04, 169.3)], [], [(0, 1, 3, 2), (2, 3, 7, 6), (6, 7, 5, 4), (4, 5, 1, 0), (2, 6, 4, 0), (7, 3, 1, 5)])
_uv = me_cube_069.uv_layers.new(name='UVMap')
_uv.uv.foreach_set('vector', [0.3375, 0.559, 0.3375, 0.5837, 0.3333, 0.5837, 0.3333, 0.559, 0.2666, 0.559, 0.2666, 0.5837, 0.2625, 0.5837, 0.2625, 0.559, 0.4583, 0.559, 0.4583, 0.5837, 0.4541, 0.5837, 0.4541, 0.559, 0.02083, 0.5837, 0.02083, 0.559, 0.025, 0.559, 0.025, 0.5837, 0.3624, 0.5837, 0.3666, 0.5837, 0.3666, 0.5881, 0.3624, 0.5881, 0.1833, 0.5881, 0.1791, 0.5881, 0.1791, 0.5837, 0.1833, 0.5837])
me_cube_069.materials.append(mat_test)
me_cube_069.use_remesh_preserve_volume = False
me_cube_069.use_remesh_preserve_attributes = False
me_cube_069.use_mirror_vertex_groups = False
me_cube_069.update()
me_cube_068 = bpy.data.meshes.new('Cube.068')
me_cube_068.from_pydata([(-2.7, 115.0, 171.3), (8.603, 115.0, 171.3), (-2.7, 117.0, 171.3), (8.603, 117.0, 171.3), (-2.7, 115.0, 169.3), (8.603, 115.0, 169.3), (-2.7, 117.0, 169.3), (8.603, 117.0, 169.3)], [], [(0, 1, 3, 2), (2, 3, 7, 6), (6, 7, 5, 4), (4, 5, 1, 0), (2, 6, 4, 0), (7, 3, 1, 5)])
_uv = me_cube_068.uv_layers.new(name='UVMap')
_uv.uv.foreach_set('vector', [0.02916, 0.5837, 0.02916, 0.6084, 0.025, 0.6084, 0.025, 0.5837, 0.2583, 0.5837, 0.2583, 0.559, 0.2625, 0.559, 0.2625, 0.5837, 0.4791, 0.559, 0.4791, 0.5837, 0.4749, 0.5837, 0.4749, 0.559, 0.3166, 0.5837, 0.3166, 0.559, 0.3208, 0.559, 0.3208, 0.5837, 0.3666, 0.5837, 0.3708, 0.5837, 0.3708, 0.5881, 0.3666, 0.5881, 0.3749, 0.5881, 0.3708, 0.5881, 0.3708, 0.5837, 0.3749, 0.5837])
me_cube_068.materials.append(mat_test)
me_cube_068.use_remesh_preserve_volume = False
me_cube_068.use_remesh_preserve_attributes = False
me_cube_068.use_mirror_vertex_groups = False
me_cube_068.update()
me_cube_067 = bpy.data.meshes.new('Cube.067')
me_cube_067.from_pydata([(-2.7, -110.0, 132.5), (8.603, -110.0, 132.5), (-2.7, -108.0, 132.5), (8.603, -108.0, 132.5), (-2.7, -110.0, 130.5), (8.603, -110.0, 130.5), (-2.7, -108.0, 130.5), (8.603, -108.0, 130.5)], [], [(0, 1, 3, 2), (2, 3, 7, 6), (6, 7, 5, 4), (4, 5, 1, 0), (2, 6, 4, 0), (7, 3, 1, 5)])
_uv = me_cube_067.uv_layers.new(name='UVMap')
_uv.uv.foreach_set('vector', [0.3333, 0.559, 0.3333, 0.5837, 0.3291, 0.5837, 0.3291, 0.559, 0.1541, 0.559, 0.1541, 0.5837, 0.15, 0.5837, 0.15, 0.559, 0.4749, 0.559, 0.4749, 0.5837, 0.4708, 0.5837, 0.4708, 0.559, 0.01666, 0.5837, 0.01666, 0.559, 0.02083, 0.559, 0.02083, 0.5837, 0.1458, 0.5837, 0.15, 0.5837, 0.15, 0.5881, 0.1458, 0.5881, 0.125, 0.5881, 0.1208, 0.5881, 0.1208, 0.5837, 0.125, 0.5837])
me_cube_067.materials.append(mat_test)
me_cube_067.use_remesh_preserve_volume = False
me_cube_067.use_remesh_preserve_attributes = False
me_cube_067.use_mirror_vertex_groups = False
me_cube_067.update()
me_cube_066 = bpy.data.meshes.new('Cube.066')
me_cube_066.from_pydata([(-2.7, -64.96, 132.5), (8.603, -64.96, 132.5), (-2.7, -62.96, 132.5), (8.603, -62.96, 132.5), (-2.7, -64.96, 130.5), (8.603, -64.96, 130.5), (-2.7, -62.96, 130.5), (8.603, -62.96, 130.5)], [], [(0, 1, 3, 2), (2, 3, 7, 6), (6, 7, 5, 4), (4, 5, 1, 0), (2, 6, 4, 0), (7, 3, 1, 5)])
_uv = me_cube_066.uv_layers.new(name='UVMap')
_uv.uv.foreach_set('vector', [0.07082, 0.5837, 0.07082, 0.6084, 0.06666, 0.6084, 0.06666, 0.5837, 0.2541, 0.559, 0.2541, 0.5837, 0.25, 0.5837, 0.25, 0.559, 0.1042, 0.559, 0.1042, 0.5837, 0.09999, 0.5837, 0.09999, 0.559, 0.3041, 0.5837, 0.3041, 0.559, 0.3083, 0.559, 0.3083, 0.5837, 0.4249, 0.5837, 0.4291, 0.5837, 0.4291, 0.5881, 0.4249, 0.5881, 0.125, 0.5881, 0.125, 0.5837, 0.1291, 0.5837, 0.1291, 0.5881])
me_cube_066.materials.append(mat_test)
me_cube_066.use_remesh_preserve_volume = False
me_cube_066.use_remesh_preserve_attributes = False
me_cube_066.use_mirror_vertex_groups = False
me_cube_066.update()
me_cube_065 = bpy.data.meshes.new('Cube.065')
me_cube_065.from_pydata([(-2.7, -19.96, 132.5), (8.603, -19.96, 132.5), (-2.7, -17.96, 132.5), (8.603, -17.96, 132.5), (-2.7, -19.96, 130.5), (8.603, -19.96, 130.5), (-2.7, -17.96, 130.5), (8.603, -17.96, 130.5)], [], [(0, 1, 3, 2), (2, 3, 7, 6), (6, 7, 5, 4), (4, 5, 1, 0), (2, 6, 4, 0), (7, 3, 1, 5)])
_uv = me_cube_065.uv_layers.new(name='UVMap')
_uv.uv.foreach_set('vector', [0.3291, 0.559, 0.3291, 0.5837, 0.325, 0.5837, 0.325, 0.559, 0.25, 0.559, 0.25, 0.5837, 0.2458, 0.5837, 0.2458, 0.559, 0.4374, 0.559, 0.4374, 0.5837, 0.4333, 0.5837, 0.4333, 0.559, 0.2291, 0.5837, 0.2291, 0.559, 0.2333, 0.559, 0.2333, 0.5837, 0.2875, 0.5837, 0.2916, 0.5837, 0.2916, 0.5881, 0.2875, 0.5881, 0.1416, 0.5881, 0.1416, 0.5837, 0.1458, 0.5837, 0.1458, 0.5881])
me_cube_065.materials.append(mat_test)
me_cube_065.use_remesh_preserve_volume = False
me_cube_065.use_remesh_preserve_attributes = False
me_cube_065.use_mirror_vertex_groups = False
me_cube_065.update()
me_cube_064 = bpy.data.meshes.new('Cube.064')
me_cube_064.from_pydata([(-2.7, 25.04, 132.5), (8.603, 25.04, 132.5), (-2.7, 27.04, 132.5), (8.603, 27.04, 132.5), (-2.7, 25.04, 130.5), (8.603, 25.04, 130.5), (-2.7, 27.04, 130.5), (8.603, 27.04, 130.5)], [], [(0, 1, 3, 2), (2, 3, 7, 6), (6, 7, 5, 4), (4, 5, 1, 0), (2, 6, 4, 0), (7, 3, 1, 5)])
_uv = me_cube_064.uv_layers.new(name='UVMap')
_uv.uv.foreach_set('vector', [0.5749, 0.559, 0.5749, 0.5837, 0.5708, 0.5837, 0.5708, 0.559, 0.2458, 0.559, 0.2458, 0.5837, 0.2416, 0.5837, 0.2416, 0.559, 0.3916, 0.559, 0.3916, 0.5837, 0.3874, 0.5837, 0.3874, 0.559, 0.3208, 0.5837, 0.3208, 0.559, 0.325, 0.559, 0.325, 0.5837, 0.2833, 0.5837, 0.2875, 0.5837, 0.2875, 0.5881, 0.2833, 0.5881, 0.1291, 0.5881, 0.1291, 0.5837, 0.1333, 0.5837, 0.1333, 0.5881])
me_cube_064.materials.append(mat_test)
me_cube_064.use_remesh_preserve_volume = False
me_cube_064.use_remesh_preserve_attributes = False
me_cube_064.use_mirror_vertex_groups = False
me_cube_064.update()
me_cube_063 = bpy.data.meshes.new('Cube.063')
me_cube_063.from_pydata([(-2.7, 70.04, 132.5), (8.603, 70.04, 132.5), (-2.7, 72.04, 132.5), (8.603, 72.04, 132.5), (-2.7, 70.04, 130.5), (8.603, 70.04, 130.5), (-2.7, 72.04, 130.5), (8.603, 72.04, 130.5)], [], [(0, 1, 3, 2), (2, 3, 7, 6), (6, 7, 5, 4), (4, 5, 1, 0), (2, 6, 4, 0), (7, 3, 1, 5)])
_uv = me_cube_063.uv_layers.new(name='UVMap')
_uv.uv.foreach_set('vector', [0.2916, 0.559, 0.2916, 0.5837, 0.2875, 0.5837, 0.2875, 0.559, 0.2375, 0.559, 0.2375, 0.5837, 0.2333, 0.5837, 0.2333, 0.559, 0.4624, 0.559, 0.4624, 0.5837, 0.4583, 0.5837, 0.4583, 0.559, 0.2208, 0.5837, 0.2208, 0.559, 0.225, 0.559, 0.225, 0.5837, 0.175, 0.5837, 0.1791, 0.5837, 0.1791, 0.5881, 0.175, 0.5881, 0.2083, 0.5837, 0.2083, 0.5881, 0.2041, 0.5881, 0.2041, 0.5837])
me_cube_063.materials.append(mat_test)
me_cube_063.use_remesh_preserve_volume = False
me_cube_063.use_remesh_preserve_attributes = False
me_cube_063.use_mirror_vertex_groups = False
me_cube_063.update()
me_cube_062 = bpy.data.meshes.new('Cube.062')
me_cube_062.from_pydata([(-2.7, 115.0, 132.5), (8.603, 115.0, 132.5), (-2.7, 117.0, 132.5), (8.603, 117.0, 132.5), (-2.7, 115.0, 130.5), (8.603, 115.0, 130.5), (-2.7, 117.0, 130.5), (8.603, 117.0, 130.5)], [], [(0, 1, 3, 2), (2, 3, 7, 6), (6, 7, 5, 4), (4, 5, 1, 0), (2, 6, 4, 0), (7, 3, 1, 5)])
_uv = me_cube_062.uv_layers.new(name='UVMap')
_uv.uv.foreach_set('vector', [0.3583, 0.559, 0.3583, 0.5837, 0.3541, 0.5837, 0.3541, 0.559, 0.02916, 0.559, 0.02916, 0.5837, 0.025, 0.5837, 0.025, 0.559, 0.4708, 0.559, 0.4708, 0.5837, 0.4666, 0.5837, 0.4666, 0.559, 0.1916, 0.5837, 0.1916, 0.559, 0.1958, 0.559, 0.1958, 0.5837, 0.2, 0.5837, 0.2041, 0.5837, 0.2041, 0.5881, 0.2, 0.5881, 0.2125, 0.5881, 0.2083, 0.5881, 0.2083, 0.5837, 0.2125, 0.5837])
me_cube_062.materials.append(mat_test)
me_cube_062.use_remesh_preserve_volume = False
me_cube_062.use_remesh_preserve_attributes = False
me_cube_062.use_mirror_vertex_groups = False
me_cube_062.update()
me_cube_061 = bpy.data.meshes.new('Cube.061')
me_cube_061.from_pydata([(-2.7, -110.0, 93.67), (8.603, -110.0, 93.67), (-2.7, -108.0, 93.67), (8.603, -108.0, 93.67), (-2.7, -110.0, 91.67), (8.603, -110.0, 91.67), (-2.7, -108.0, 91.67), (8.603, -108.0, 91.67)], [], [(0, 1, 3, 2), (2, 3, 7, 6), (6, 7, 5, 4), (4, 5, 1, 0), (2, 6, 4, 0), (7, 3, 1, 5)])
_uv = me_cube_061.uv_layers.new(name='UVMap')
_uv.uv.foreach_set('vector', [0.05833, 0.5837, 0.05833, 0.6084, 0.05416, 0.6084, 0.05416, 0.5837, 0.1541, 0.5837, 0.1541, 0.559, 0.1583, 0.559, 0.1583, 0.5837, 0.1875, 0.5837, 0.1875, 0.559, 0.1916, 0.559, 0.1916, 0.5837, 0.06666, 0.5837, 0.06666, 0.559, 0.07082, 0.559, 0.07082, 0.5837, 0.1916, 0.5837, 0.1958, 0.5837, 0.1958, 0.5881, 0.1916, 0.5881, 0.4458, 0.5881, 0.4416, 0.5881, 0.4416, 0.5837, 0.4458, 0.5837])
me_cube_061.materials.append(mat_test)
me_cube_061.use_remesh_preserve_volume = False
me_cube_061.use_remesh_preserve_attributes = False
me_cube_061.use_mirror_vertex_groups = False
me_cube_061.update()
me_cube_060 = bpy.data.meshes.new('Cube.060')
me_cube_060.from_pydata([(-2.7, -64.96, 93.67), (8.603, -64.96, 93.67), (-2.7, -62.96, 93.67), (8.603, -62.96, 93.67), (-2.7, -64.96, 91.67), (8.603, -64.96, 91.67), (-2.7, -62.96, 91.67), (8.603, -62.96, 91.67)], [], [(0, 1, 3, 2), (2, 3, 7, 6), (6, 7, 5, 4), (4, 5, 1, 0), (2, 6, 4, 0), (7, 3, 1, 5)])
_uv = me_cube_060.uv_layers.new(name='UVMap')
_uv.uv.foreach_set('vector', [0.09999, 0.5837, 0.09999, 0.6084, 0.09582, 0.6084, 0.09582, 0.5837, 0.1708, 0.5837, 0.1708, 0.559, 0.175, 0.559, 0.175, 0.5837, 0.1125, 0.559, 0.1125, 0.5837, 0.1083, 0.5837, 0.1083, 0.559, 0.06249, 0.5837, 0.06249, 0.559, 0.06666, 0.559, 0.06666, 0.5837, 0.4541, 0.5837, 0.4583, 0.5837, 0.4583, 0.5881, 0.4541, 0.5881, 0.325, 0.5881, 0.3208, 0.5881, 0.3208, 0.5837, 0.325, 0.5837])
me_cube_060.materials.append(mat_test)
me_cube_060.use_remesh_preserve_volume = False
me_cube_060.use_remesh_preserve_attributes = False
me_cube_060.use_mirror_vertex_groups = False
me_cube_060.update()
me_cube_059 = bpy.data.meshes.new('Cube.059')
me_cube_059.from_pydata([(-2.7, -19.96, 93.67), (8.603, -19.96, 93.67), (-2.7, -17.96, 93.67), (8.603, -17.96, 93.67), (-2.7, -19.96, 91.67), (8.603, -19.96, 91.67), (-2.7, -17.96, 91.67), (8.603, -17.96, 91.67)], [], [(0, 1, 3, 2), (2, 3, 7, 6), (6, 7, 5, 4), (4, 5, 1, 0), (2, 6, 4, 0), (7, 3, 1, 5)])
_uv = me_cube_059.uv_layers.new(name='UVMap')
_uv.uv.foreach_set('vector', [0.02083, 0.5837, 0.02083, 0.6084, 0.01666, 0.6084, 0.01666, 0.5837, 0.1416, 0.5837, 0.1416, 0.559, 0.1458, 0.559, 0.1458, 0.5837, 0.2375, 0.5837, 0.2375, 0.559, 0.2416, 0.559, 0.2416, 0.5837, 0.5041, 0.5837, 0.5041, 0.559, 0.5083, 0.559, 0.5083, 0.5837, 0.2791, 0.5837, 0.2833, 0.5837, 0.2833, 0.5881, 0.2791, 0.5881, 0.4041, 0.5881, 0.3999, 0.5881, 0.3999, 0.5837, 0.4041, 0.5837])
me_cube_059.materials.append(mat_test)
me_cube_059.use_remesh_preserve_volume = False
me_cube_059.use_remesh_preserve_attributes = False
me_cube_059.use_mirror_vertex_groups = False
me_cube_059.update()
me_cube_058 = bpy.data.meshes.new('Cube.058')
me_cube_058.from_pydata([(-2.7, 25.04, 93.67), (8.603, 25.04, 93.67), (-2.7, 27.04, 93.67), (8.603, 27.04, 93.67), (-2.7, 25.04, 91.67), (8.603, 25.04, 91.67), (-2.7, 27.04, 91.67), (8.603, 27.04, 91.67)], [], [(0, 1, 3, 2), (2, 3, 7, 6), (6, 7, 5, 4), (4, 5, 1, 0), (2, 6, 4, 0), (7, 3, 1, 5)])
_uv = me_cube_058.uv_layers.new(name='UVMap')
_uv.uv.foreach_set('vector', [0.05416, 0.5837, 0.05416, 0.6084, 0.04999, 0.6084, 0.04999, 0.5837, 0.1458, 0.5837, 0.1458, 0.559, 0.15, 0.559, 0.15, 0.5837, 0.3833, 0.559, 0.3833, 0.5837, 0.3791, 0.5837, 0.3791, 0.559, 0.5083, 0.5837, 0.5083, 0.559, 0.5124, 0.559, 0.5124, 0.5837, 0.275, 0.5837, 0.2791, 0.5837, 0.2791, 0.5881, 0.275, 0.5881, 0.1666, 0.5837, 0.1666, 0.5881, 0.1625, 0.5881, 0.1625, 0.5837])
me_cube_058.materials.append(mat_test)
me_cube_058.use_remesh_preserve_volume = False
me_cube_058.use_remesh_preserve_attributes = False
me_cube_058.use_mirror_vertex_groups = False
me_cube_058.update()
me_cube_057 = bpy.data.meshes.new('Cube.057')
me_cube_057.from_pydata([(-2.7, 70.04, 93.67), (8.603, 70.04, 93.67), (-2.7, 72.04, 93.67), (8.603, 72.04, 93.67), (-2.7, 70.04, 91.67), (8.603, 70.04, 91.67), (-2.7, 72.04, 91.67), (8.603, 72.04, 91.67)], [], [(0, 1, 3, 2), (2, 3, 7, 6), (6, 7, 5, 4), (4, 5, 1, 0), (2, 6, 4, 0), (7, 3, 1, 5)])
_uv = me_cube_057.uv_layers.new(name='UVMap')
_uv.uv.foreach_set('vector', [0.5666, 0.559, 0.5666, 0.5837, 0.5624, 0.5837, 0.5624, 0.559, 0.04583, 0.5837, 0.04583, 0.559, 0.04999, 0.559, 0.04999, 0.5837, 0.3791, 0.559, 0.3791, 0.5837, 0.3749, 0.5837, 0.3749, 0.559, 0.5124, 0.5837, 0.5124, 0.559, 0.5166, 0.559, 0.5166, 0.5837, 0.4083, 0.5837, 0.4124, 0.5837, 0.4124, 0.5881, 0.4083, 0.5881, 0.1916, 0.5881, 0.1875, 0.5881, 0.1875, 0.5837, 0.1916, 0.5837])
me_cube_057.materials.append(mat_test)
me_cube_057.use_remesh_preserve_volume = False
me_cube_057.use_remesh_preserve_attributes = False
me_cube_057.use_mirror_vertex_groups = False
me_cube_057.update()
me_cube_056 = bpy.data.meshes.new('Cube.056')
me_cube_056.from_pydata([(-2.7, 115.0, 93.67), (8.603, 115.0, 93.67), (-2.7, 117.0, 93.67), (8.603, 117.0, 93.67), (-2.7, 115.0, 91.67), (8.603, 115.0, 91.67), (-2.7, 117.0, 91.67), (8.603, 117.0, 91.67)], [], [(0, 1, 3, 2), (2, 3, 7, 6), (6, 7, 5, 4), (4, 5, 1, 0), (2, 6, 4, 0), (7, 3, 1, 5)])
_uv = me_cube_056.uv_layers.new(name='UVMap')
_uv.uv.foreach_set('vector', [0.4916, 0.559, 0.4916, 0.5837, 0.4874, 0.5837, 0.4874, 0.559, 0.04999, 0.5837, 0.04999, 0.559, 0.05416, 0.559, 0.05416, 0.5837, 0.03333, 0.5837, 0.03333, 0.6084, 0.02916, 0.6084, 0.02916, 0.5837, 0.5166, 0.5837, 0.5166, 0.559, 0.5208, 0.559, 0.5208, 0.5837, 0.4124, 0.5837, 0.4166, 0.5837, 0.4166, 0.5881, 0.4124, 0.5881, 0.4083, 0.5881, 0.4041, 0.5881, 0.4041, 0.5837, 0.4083, 0.5837])
me_cube_056.materials.append(mat_test)
me_cube_056.use_remesh_preserve_volume = False
me_cube_056.use_remesh_preserve_attributes = False
me_cube_056.use_mirror_vertex_groups = False
me_cube_056.update()
me_cube_055 = bpy.data.meshes.new('Cube.055')
me_cube_055.from_pydata([(-2.7, -110.0, 54.87), (8.603, -110.0, 54.87), (-2.7, -108.0, 54.87), (8.603, -108.0, 54.87), (-2.7, -110.0, 52.87), (8.603, -110.0, 52.87), (-2.7, -108.0, 52.87), (8.603, -108.0, 52.87)], [], [(0, 1, 3, 2), (2, 3, 7, 6), (6, 7, 5, 4), (4, 5, 1, 0), (2, 6, 4, 0), (7, 3, 1, 5)])
_uv = me_cube_055.uv_layers.new(name='UVMap')
_uv.uv.foreach_set('vector', [0.04166, 0.5837, 0.04166, 0.6084, 0.03749, 0.6084, 0.03749, 0.5837, 0.05833, 0.559, 0.05833, 0.5837, 0.05416, 0.5837, 0.05416, 0.559, 0.3874, 0.559, 0.3874, 0.5837, 0.3833, 0.5837, 0.3833, 0.559, 0.3458, 0.5837, 0.3458, 0.559, 0.3499, 0.559, 0.3499, 0.5837, 0.1541, 0.5837, 0.1583, 0.5837, 0.1583, 0.5881, 0.1541, 0.5881, 0.2375, 0.5881, 0.2333, 0.5881, 0.2333, 0.5837, 0.2375, 0.5837])
me_cube_055.materials.append(mat_test)
me_cube_055.use_remesh_preserve_volume = False
me_cube_055.use_remesh_preserve_attributes = False
me_cube_055.use_mirror_vertex_groups = False
me_cube_055.update()
me_cube_054 = bpy.data.meshes.new('Cube.054')
me_cube_054.from_pydata([(-2.7, -64.96, 54.87), (8.603, -64.96, 54.87), (-2.7, -62.96, 54.87), (8.603, -62.96, 54.87), (-2.7, -64.96, 52.87), (8.603, -64.96, 52.87), (-2.7, -62.96, 52.87), (8.603, -62.96, 52.87)], [], [(0, 1, 3, 2), (2, 3, 7, 6), (6, 7, 5, 4), (4, 5, 1, 0), (2, 6, 4, 0), (7, 3, 1, 5)])
_uv = me_cube_054.uv_layers.new(name='UVMap')
_uv.uv.foreach_set('vector', [0.09165, 0.5837, 0.09165, 0.6084, 0.08749, 0.6084, 0.08749, 0.5837, 0.2166, 0.559, 0.2166, 0.5837, 0.2125, 0.5837, 0.2125, 0.559, 0.1167, 0.5837, 0.1167, 0.6084, 0.1125, 0.6084, 0.1125, 0.5837, 0.3375, 0.5837, 0.3375, 0.559, 0.3416, 0.559, 0.3416, 0.5837, 0.3749, 0.5837, 0.3791, 0.5837, 0.3791, 0.5881, 0.3749, 0.5881, 0.4541, 0.5881, 0.4499, 0.5881, 0.4499, 0.5837, 0.4541, 0.5837])
me_cube_054.materials.append(mat_test)
me_cube_054.use_remesh_preserve_volume = False
me_cube_054.use_remesh_preserve_attributes = False
me_cube_054.use_mirror_vertex_groups = False
me_cube_054.update()
me_cube_053 = bpy.data.meshes.new('Cube.053')
me_cube_053.from_pydata([(-2.7, -19.96, 54.87), (8.603, -19.96, 54.87), (-2.7, -17.96, 54.87), (8.603, -17.96, 54.87), (-2.7, -19.96, 52.87), (8.603, -19.96, 52.87), (-2.7, -17.96, 52.87), (8.603, -17.96, 52.87)], [], [(0, 1, 3, 2), (2, 3, 7, 6), (6, 7, 5, 4), (4, 5, 1, 0), (2, 6, 4, 0), (7, 3, 1, 5)])
_uv = me_cube_053.uv_layers.new(name='UVMap')
_uv.uv.foreach_set('vector', [0.5416, 0.559, 0.5416, 0.5837, 0.5374, 0.5837, 0.5374, 0.559, 0.09582, 0.559, 0.09582, 0.5837, 0.09165, 0.5837, 0.09165, 0.559, 0.4083, 0.559, 0.4083, 0.5837, 0.4041, 0.5837, 0.4041, 0.559, 0.1042, 0.5837, 0.1042, 0.559, 0.1083, 0.559, 0.1083, 0.5837, 0.1708, 0.5837, 0.175, 0.5837, 0.175, 0.5881, 0.1708, 0.5881, 0.3541, 0.5881, 0.3499, 0.5881, 0.3499, 0.5837, 0.3541, 0.5837])
me_cube_053.materials.append(mat_test)
me_cube_053.use_remesh_preserve_volume = False
me_cube_053.use_remesh_preserve_attributes = False
me_cube_053.use_mirror_vertex_groups = False
me_cube_053.update()
me_cube_052 = bpy.data.meshes.new('Cube.052')
me_cube_052.from_pydata([(-2.7, 25.04, 54.87), (8.603, 25.04, 54.87), (-2.7, 27.04, 54.87), (8.603, 27.04, 54.87), (-2.7, 25.04, 52.87), (8.603, 25.04, 52.87), (-2.7, 27.04, 52.87), (8.603, 27.04, 52.87)], [], [(0, 1, 3, 2), (2, 3, 7, 6), (6, 7, 5, 4), (4, 5, 1, 0), (2, 6, 4, 0), (7, 3, 1, 5)])
_uv = me_cube_052.uv_layers.new(name='UVMap')
_uv.uv.foreach_set('vector', [0.5583, 0.5837, 0.5583, 0.559, 0.5624, 0.559, 0.5624, 0.5837, 0.2041, 0.5837, 0.2041, 0.559, 0.2083, 0.559, 0.2083, 0.5837, 0.4666, 0.559, 0.4666, 0.5837, 0.4624, 0.5837, 0.4624, 0.559, 0.05833, 0.5837, 0.05833, 0.559, 0.06249, 0.559, 0.06249, 0.5837, 0.1833, 0.5837, 0.1875, 0.5837, 0.1875, 0.5881, 0.1833, 0.5881, 0.2666, 0.5881, 0.2625, 0.5881, 0.2625, 0.5837, 0.2666, 0.5837])
me_cube_052.materials.append(mat_test)
me_cube_052.use_remesh_preserve_volume = False
me_cube_052.use_remesh_preserve_attributes = False
me_cube_052.use_mirror_vertex_groups = False
me_cube_052.update()
me_cube_051 = bpy.data.meshes.new('Cube.051')
me_cube_051.from_pydata([(-2.7, 70.04, 54.87), (8.603, 70.04, 54.87), (-2.7, 72.04, 54.87), (8.603, 72.04, 54.87), (-2.7, 70.04, 52.87), (8.603, 70.04, 52.87), (-2.7, 72.04, 52.87), (8.603, 72.04, 52.87)], [], [(0, 1, 3, 2), (2, 3, 7, 6), (6, 7, 5, 4), (4, 5, 1, 0), (2, 6, 4, 0), (7, 3, 1, 5)])
_uv = me_cube_051.uv_layers.new(name='UVMap')
_uv.uv.foreach_set('vector', [0.5541, 0.5837, 0.5541, 0.559, 0.5583, 0.559, 0.5583, 0.5837, 0.07916, 0.5837, 0.07916, 0.559, 0.08332, 0.559, 0.08332, 0.5837, 0.3708, 0.559, 0.3708, 0.5837, 0.3666, 0.5837, 0.3666, 0.559, 0.3583, 0.5837, 0.3583, 0.559, 0.3624, 0.559, 0.3624, 0.5837, 0.2375, 0.5837, 0.2416, 0.5837, 0.2416, 0.5881, 0.2375, 0.5881, 0.3291, 0.5881, 0.325, 0.5881, 0.325, 0.5837, 0.3291, 0.5837])
me_cube_051.materials.append(mat_test)
me_cube_051.use_remesh_preserve_volume = False
me_cube_051.use_remesh_preserve_attributes = False
me_cube_051.use_mirror_vertex_groups = False
me_cube_051.update()
me_cube_050 = bpy.data.meshes.new('Cube.050')
me_cube_050.from_pydata([(-2.7, 115.0, 54.87), (8.603, 115.0, 54.87), (-2.7, 117.0, 54.87), (8.603, 117.0, 54.87), (-2.7, 115.0, 52.87), (8.603, 115.0, 52.87), (-2.7, 117.0, 52.87), (8.603, 117.0, 52.87)], [], [(0, 1, 3, 2), (2, 3, 7, 6), (6, 7, 5, 4), (4, 5, 1, 0), (2, 6, 4, 0), (7, 3, 1, 5)])
_uv = me_cube_050.uv_layers.new(name='UVMap')
_uv.uv.foreach_set('vector', [0.4333, 0.559, 0.4333, 0.5837, 0.4291, 0.5837, 0.4291, 0.559, 0.1333, 0.5837, 0.1333, 0.559, 0.1375, 0.559, 0.1375, 0.5837, 0.4499, 0.5837, 0.4499, 0.559, 0.4541, 0.559, 0.4541, 0.5837, 0.04166, 0.5837, 0.04166, 0.559, 0.04583, 0.559, 0.04583, 0.5837, 0.2291, 0.5837, 0.2333, 0.5837, 0.2333, 0.5881, 0.2291, 0.5881, 0.4208, 0.5881, 0.4166, 0.5881, 0.4166, 0.5837, 0.4208, 0.5837])
me_cube_050.materials.append(mat_test)
me_cube_050.use_remesh_preserve_volume = False
me_cube_050.use_remesh_preserve_attributes = False
me_cube_050.use_mirror_vertex_groups = False
me_cube_050.update()
me_cube_049 = bpy.data.meshes.new('Cube.049')
me_cube_049.from_pydata([(-2.7, -110.0, 16.07), (8.603, -110.0, 16.07), (-2.7, -108.0, 16.07), (8.603, -108.0, 16.07), (-2.7, -110.0, 14.07), (8.603, -110.0, 14.07), (-2.7, -108.0, 14.07), (8.603, -108.0, 14.07)], [], [(0, 1, 3, 2), (2, 3, 7, 6), (6, 7, 5, 4), (4, 5, 1, 0), (2, 6, 4, 0), (7, 3, 1, 5)])
_uv = me_cube_049.uv_layers.new(name='UVMap')
_uv.uv.foreach_set('vector', [0.4416, 0.5837, 0.4416, 0.559, 0.4458, 0.559, 0.4458, 0.5837, 0.09165, 0.559, 0.09165, 0.5837, 0.08749, 0.5837, 0.08749, 0.559, 0.4499, 0.559, 0.4499, 0.5837, 0.4458, 0.5837, 0.4458, 0.559, 0.07499, 0.5837, 0.07499, 0.559, 0.07916, 0.559, 0.07916, 0.5837, 0.1666, 0.5837, 0.1708, 0.5837, 0.1708, 0.5881, 0.1666, 0.5881, 0.2208, 0.5881, 0.2166, 0.5881, 0.2166, 0.5837, 0.2208, 0.5837])
me_cube_049.materials.append(mat_test)
me_cube_049.use_remesh_preserve_volume = False
me_cube_049.use_remesh_preserve_attributes = False
me_cube_049.use_mirror_vertex_groups = False
me_cube_049.update()
me_cube_048 = bpy.data.meshes.new('Cube.048')
me_cube_048.from_pydata([(-2.7, -64.96, 16.07), (8.603, -64.96, 16.07), (-2.7, -62.96, 16.07), (8.603, -62.96, 16.07), (-2.7, -64.96, 14.07), (8.603, -64.96, 14.07), (-2.7, -62.96, 14.07), (8.603, -62.96, 14.07)], [], [(0, 1, 3, 2), (2, 3, 7, 6), (6, 7, 5, 4), (4, 5, 1, 0), (2, 6, 4, 0), (7, 3, 1, 5)])
_uv = me_cube_048.uv_layers.new(name='UVMap')
_uv.uv.foreach_set('vector', [0.08749, 0.5837, 0.08749, 0.6084, 0.08332, 0.6084, 0.08332, 0.5837, 0.07499, 0.559, 0.07499, 0.5837, 0.07082, 0.5837, 0.07082, 0.559, 0.07499, 0.6084, 0.07499, 0.5837, 0.07916, 0.5837, 0.07916, 0.6084, 0.07916, 0.6084, 0.07916, 0.5837, 0.08332, 0.5837, 0.08332, 0.6084, 0.4333, 0.5837, 0.4374, 0.5837, 0.4374, 0.5881, 0.4333, 0.5881, 0.4333, 0.5881, 0.4291, 0.5881, 0.4291, 0.5837, 0.4333, 0.5837])
me_cube_048.materials.append(mat_test)
me_cube_048.use_remesh_preserve_volume = False
me_cube_048.use_remesh_preserve_attributes = False
me_cube_048.use_mirror_vertex_groups = False
me_cube_048.update()
me_cube_047 = bpy.data.meshes.new('Cube.047')
me_cube_047.from_pydata([(-2.7, -19.96, 16.07), (8.603, -19.96, 16.07), (-2.7, -17.96, 16.07), (8.603, -17.96, 16.07), (-2.7, -19.96, 14.07), (8.603, -19.96, 14.07), (-2.7, -17.96, 14.07), (8.603, -17.96, 14.07)], [], [(0, 1, 3, 2), (2, 3, 7, 6), (6, 7, 5, 4), (4, 5, 1, 0), (2, 6, 4, 0), (7, 3, 1, 5)])
_uv = me_cube_047.uv_layers.new(name='UVMap')
_uv.uv.foreach_set('vector', [0.5458, 0.559, 0.5458, 0.5837, 0.5416, 0.5837, 0.5416, 0.559, 0.1666, 0.559, 0.1666, 0.5837, 0.1625, 0.5837, 0.1625, 0.559, 0.4249, 0.559, 0.4249, 0.5837, 0.4208, 0.5837, 0.4208, 0.559, 0.1125, 0.5837, 0.1125, 0.559, 0.1167, 0.559, 0.1167, 0.5837, 0.25, 0.5837, 0.2541, 0.5837, 0.2541, 0.5881, 0.25, 0.5881, 0.25, 0.5881, 0.2458, 0.5881, 0.2458, 0.5837, 0.25, 0.5837])
me_cube_047.materials.append(mat_test)
me_cube_047.use_remesh_preserve_volume = False
me_cube_047.use_remesh_preserve_attributes = False
me_cube_047.use_mirror_vertex_groups = False
me_cube_047.update()
me_cube_046 = bpy.data.meshes.new('Cube.046')
me_cube_046.from_pydata([(-2.7, 25.04, 16.07), (8.603, 25.04, 16.07), (-2.7, 27.04, 16.07), (8.603, 27.04, 16.07), (-2.7, 25.04, 14.07), (8.603, 25.04, 14.07), (-2.7, 27.04, 14.07), (8.603, 27.04, 14.07)], [], [(0, 1, 3, 2), (2, 3, 7, 6), (6, 7, 5, 4), (4, 5, 1, 0), (2, 6, 4, 0), (7, 3, 1, 5)])
_uv = me_cube_046.uv_layers.new(name='UVMap')
_uv.uv.foreach_set('vector', [0.04999, 0.5837, 0.04999, 0.6084, 0.04583, 0.6084, 0.04583, 0.5837, 0.09999, 0.559, 0.09999, 0.5837, 0.09582, 0.5837, 0.09582, 0.559, 0.3416, 0.5837, 0.3416, 0.559, 0.3458, 0.559, 0.3458, 0.5837, 0.1208, 0.5837, 0.1208, 0.559, 0.125, 0.559, 0.125, 0.5837, 0.2416, 0.5837, 0.2458, 0.5837, 0.2458, 0.5881, 0.2416, 0.5881, 0.3125, 0.5881, 0.3083, 0.5881, 0.3083, 0.5837, 0.3125, 0.5837])
me_cube_046.materials.append(mat_test)
me_cube_046.use_remesh_preserve_volume = False
me_cube_046.use_remesh_preserve_attributes = False
me_cube_046.use_mirror_vertex_groups = False
me_cube_046.update()
me_cube_045 = bpy.data.meshes.new('Cube.045')
me_cube_045.from_pydata([(-2.7, 70.04, 16.07), (8.603, 70.04, 16.07), (-2.7, 72.04, 16.07), (8.603, 72.04, 16.07), (-2.7, 70.04, 14.07), (8.603, 70.04, 14.07), (-2.7, 72.04, 14.07), (8.603, 72.04, 14.07)], [], [(0, 1, 3, 2), (2, 3, 7, 6), (6, 7, 5, 4), (4, 5, 1, 0), (2, 6, 4, 0), (7, 3, 1, 5)])
_uv = me_cube_045.uv_layers.new(name='UVMap')
_uv.uv.foreach_set('vector', [0.5499, 0.559, 0.5499, 0.5837, 0.5458, 0.5837, 0.5458, 0.559, 0.1125, 0.5837, 0.1125, 0.6084, 0.1083, 0.6084, 0.1083, 0.5837, 0.5708, 0.559, 0.5708, 0.5837, 0.5666, 0.5837, 0.5666, 0.559, 0.3916, 0.5837, 0.3916, 0.559, 0.3958, 0.559, 0.3958, 0.5837, 0.3041, 0.5837, 0.3083, 0.5837, 0.3083, 0.5881, 0.3041, 0.5881, 0.3166, 0.5881, 0.3125, 0.5881, 0.3125, 0.5837, 0.3166, 0.5837])
me_cube_045.materials.append(mat_test)
me_cube_045.use_remesh_preserve_volume = False
me_cube_045.use_remesh_preserve_attributes = False
me_cube_045.use_mirror_vertex_groups = False
me_cube_045.update()
me_cube_001 = bpy.data.meshes.new('Cube.001')
me_cube_001.from_pydata([(-2.416, -114.5, -1.0), (-2.416, -114.5, 1.0), (-2.416, 114.5, -1.0), (-2.416, 114.5, 1.0), (11.62, -114.5, -1.0), (11.62, -114.5, 1.0), (11.62, 114.5, -1.0), (11.62, 114.5, 1.0)], [], [(0, 1, 3, 2), (2, 3, 7, 6), (6, 7, 5, 4), (4, 5, 1, 0), (2, 6, 4, 0), (7, 3, 1, 5)])
_uv = me_cube_001.uv_layers.new(name='UVMap')
_uv.uv.foreach_set('vector', [0.9958, 1.0, 0.9917, 1.0, 0.9917, 0.5, 0.9958, 0.5, 0.008332, 0.5897, 0.004166, 0.5897, 0.004166, 0.559, 0.008332, 0.559, 0.9958, 0.5, 0.9917, 0.5, 0.9917, 0.0, 0.9958, 0.0, 0.004166, 0.5897, 0.0, 0.5897, 5.96e-09, 0.559, 0.004166, 0.559, 0.9541, 0.5, 0.9833, 0.5, 0.9833, 1.0, 0.9541, 1.0, 0.9833, 0.5, 0.9541, 0.5, 0.9541, 0.0, 0.9833, 0.0])
me_cube_001.materials.append(mat_test)
me_cube_001.use_remesh_preserve_volume = False
me_cube_001.use_remesh_preserve_attributes = False
me_cube_001.use_mirror_vertex_groups = False
me_cube_001.update()
me_cube_044 = bpy.data.meshes.new('Cube.044')
me_cube_044.from_pydata([(-2.7, 115.0, 16.07), (8.603, 115.0, 16.07), (-2.7, 117.0, 16.07), (8.603, 117.0, 16.07), (-2.7, 115.0, 14.07), (8.603, 115.0, 14.07), (-2.7, 117.0, 14.07), (8.603, 117.0, 14.07)], [], [(0, 1, 3, 2), (2, 3, 7, 6), (6, 7, 5, 4), (4, 5, 1, 0), (2, 6, 4, 0), (7, 3, 1, 5)])
_uv = me_cube_044.uv_layers.new(name='UVMap')
_uv.uv.foreach_set('vector', [0.03749, 0.5837, 0.03749, 0.6084, 0.03333, 0.6084, 0.03333, 0.5837, 0.08749, 0.559, 0.08749, 0.5837, 0.08332, 0.5837, 0.08332, 0.559, 0.3499, 0.5837, 0.3499, 0.559, 0.3541, 0.559, 0.3541, 0.5837, 0.1167, 0.5837, 0.1167, 0.559, 0.1208, 0.559, 0.1208, 0.5837, 0.3541, 0.5837, 0.3583, 0.5837, 0.3583, 0.5881, 0.3541, 0.5881, 0.2208, 0.5837, 0.225, 0.5837, 0.225, 0.5881, 0.2208, 0.5881])
me_cube_044.materials.append(mat_test)
me_cube_044.use_remesh_preserve_volume = False
me_cube_044.use_remesh_preserve_attributes = False
me_cube_044.use_mirror_vertex_groups = False
me_cube_044.update()
me_cube_003 = bpy.data.meshes.new('Cube.003')
me_cube_003.from_pydata([(-1.0, -1.0, -5.651), (-1.0, -1.0, 5.651), (-1.0, 1.0, -5.651), (-1.0, 1.0, 5.651), (1.0, -1.0, -5.651), (1.0, -1.0, 5.651), (1.0, 1.0, -5.651), (1.0, 1.0, 5.651)], [], [(0, 1, 3, 2), (2, 3, 7, 6), (6, 7, 5, 4), (4, 5, 1, 0), (2, 6, 4, 0), (7, 3, 1, 5)])
me_cube_003.use_remesh_preserve_volume = False
me_cube_003.use_remesh_preserve_attributes = False
me_cube_003.use_mirror_vertex_groups = False
me_cube_003.update()
me_cylinder = bpy.data.meshes.new('Cylinder')
me_cylinder.from_pydata([(-4.776e-08, 0.6555, -0.931), (-4.776e-08, 0.6555, 2.119), (0.1279, 0.6429, -0.931), (0.1279, 0.6429, 2.119), (0.2509, 0.6056, -0.931), (0.2509, 0.6056, 2.119), (0.3642, 0.545, -0.931), (0.3642, 0.545, 2.119), (0.4635, 0.4635, -0.931), (0.4635, 0.4635, 2.119), (0.545, 0.3642, -0.931), (0.545, 0.3642, 2.119), (0.6056, 0.2509, -0.931), (0.6056, 0.2509, 2.119), (0.6429, 0.1279, -0.931), (0.6429, 0.1279, 2.119), (0.6555, -1.681e-07, -0.931), (0.6555, -1.681e-07, 2.119), (0.6429, -0.1279, -0.931), (0.6429, -0.1279, 2.119), (0.6056, -0.2509, -0.931), (0.6056, -0.2509, 2.119), (0.545, -0.3642, -0.931), (0.545, -0.3642, 2.119), (0.4635, -0.4635, -0.931), (0.4635, -0.4635, 2.119), (0.3642, -0.545, -0.931), (0.3642, -0.545, 2.119), (0.2509, -0.6056, -0.931), (0.2509, -0.6056, 2.119), (0.1279, -0.6429, -0.931), (0.1279, -0.6429, 2.119), (-2.614e-07, -0.6555, -0.931), (-2.614e-07, -0.6555, 2.119), (-0.1279, -0.6429, -0.931), (-0.1279, -0.6429, 2.119), (-0.2509, -0.6056, -0.931), (-0.2509, -0.6056, 2.119), (-0.3642, -0.545, -0.931), (-0.3642, -0.545, 2.119), (-0.4635, -0.4635, -0.931), (-0.4635, -0.4635, 2.119), (-0.545, -0.3642, -0.931), (-0.545, -0.3642, 2.119), (-0.6056, -0.2509, -0.931), (-0.6056, -0.2509, 2.119), (-0.6429, -0.1279, -0.931), (-0.6429, -0.1279, 2.119), (-0.6555, 4.154e-07, -0.931), (-0.6555, 4.154e-07, 2.119), (-0.6429, 0.1279, -0.931), (-0.6429, 0.1279, 2.119), (-0.6056, 0.2509, -0.931), (-0.6056, 0.2509, 2.119), (-0.545, 0.3642, -0.931), (-0.545, 0.3642, 2.119), (-0.4635, 0.4635, -0.931), (-0.4635, 0.4635, 2.119), (-0.3642, 0.545, -0.931), (-0.3642, 0.545, 2.119), (-0.2509, 0.6056, -0.931), (-0.2509, 0.6056, 2.119), (-0.1279, 0.6429, -0.931), (-0.1279, 0.6429, 2.119), (3.131e-08, -1.832e-08, 0.594)], [], [(0, 1, 3, 2), (2, 3, 5, 4), (4, 5, 7, 6), (6, 7, 9, 8), (8, 9, 11, 10), (10, 11, 13, 12), (12, 13, 15, 14), (14, 15, 17, 16), (16, 17, 19, 18), (18, 19, 21, 20), (20, 21, 23, 22), (22, 23, 25, 24), (24, 25, 27, 26), (26, 27, 29, 28), (28, 29, 31, 30), (30, 31, 33, 32), (32, 33, 35, 34), (34, 35, 37, 36), (36, 37, 39, 38), (38, 39, 41, 40), (40, 41, 43, 42), (42, 43, 45, 44), (44, 45, 47, 46), (46, 47, 49, 48), (48, 49, 51, 50), (50, 51, 53, 52), (52, 53, 55, 54), (54, 55, 57, 56), (56, 57, 59, 58), (58, 59, 61, 60), (3, 1, 63, 61, 59, 57, 55, 53, 51, 49, 47, 45, 43, 41, 39, 37, 35, 33, 31, 29, 27, 25, 23, 21, 19, 17, 15, 13, 11, 9, 7, 5), (60, 61, 63, 62), (62, 63, 1, 0), (0, 2, 4, 6, 8, 10, 12, 14, 16, 18, 20, 22, 24, 26, 28, 30, 32, 34, 36, 38, 40, 42, 44, 46, 48, 50, 52, 54, 56, 58, 60, 62)])
me_cylinder.polygons.foreach_set('material_index', [1, 0, 0, 0, 0, 0, 0, 0, 0, 0, 0, 0, 0, 0, 0, 0, 0, 0, 0, 0, 0, 0, 0, 0, 0, 0, 0, 0, 0, 0, 0, 0, 1, 0])
me_cylinder.materials.append(mat_material)
me_cylinder.materials.append(mat_material_001)
me_cylinder.use_remesh_preserve_volume = False
me_cylinder.use_remesh_preserve_attributes = False
me_cylinder.use_mirror_vertex_groups = False
me_cylinder.update()
me_circle = bpy.data.meshes.new('Circle')
me_circle.from_pydata([(2.879e-08, 0.3028, 0.02349), (-0.05907, 0.297, 0.02349), (-0.1159, 0.2797, 0.02349), (-0.1682, 0.2518, 0.02349), (-0.2141, 0.2141, 0.02349), (-0.2518, 0.1682, 0.02349), (-0.2797, 0.1159, 0.02349), (-0.297, 0.05907, 0.02349), (-0.3028, -5.606e-08, 0.02349), (-0.297, -0.05907, 0.02349), (-0.2797, -0.1159, 0.02349), (-0.2518, -0.1682, 0.02349), (-0.2141, -0.2141, 0.02349), (-0.1682, -0.2518, 0.02349), (-0.1159, -0.2797, 0.02349), (-0.05907, -0.297, 0.02349), (1.275e-07, -0.3028, 0.02349), (0.05907, -0.297, 0.02349), (0.1159, -0.2797, 0.02349), (0.1682, -0.2518, 0.02349), (0.2141, -0.2141, 0.02349), (0.2518, -0.1682, 0.02349), (0.2797, -0.1159, 0.02349), (0.297, -0.05907, 0.02349), (0.3028, 2.135e-07, 0.02349), (0.297, 0.05907, 0.02349), (0.2797, 0.1159, 0.02349), (0.2518, 0.1682, 0.02349), (0.2141, 0.2141, 0.02349), (0.1682, 0.2518, 0.02349), (0.1159, 0.2797, 0.02349), (0.05907, 0.297, 0.02349), (-0.05587, 0.2809, 0.00597), (2.369e-08, 0.2864, 0.00597), (-0.1096, 0.2646, 0.00597), (-0.1591, 0.2381, 0.00597), (-0.2025, 0.2025, 0.00597), (-0.2381, 0.1591, 0.00597), (-0.2646, 0.1096, 0.00597), (-0.2809, 0.05587, 0.00597), (-0.2864, -5.329e-08, 0.00597), (-0.2809, -0.05587, 0.00597), (-0.2646, -0.1096, 0.00597), (-0.2381, -0.1591, 0.00597), (-0.2025, -0.2025, 0.00597), (-0.1591, -0.2381, 0.00597), (-0.1096, -0.2646, 0.00597), (-0.05587, -0.2809, 0.00597), (1.17e-07, -0.2864, 0.00597), (0.05587, -0.2809, 0.00597), (0.1096, -0.2646, 0.00597), (0.1591, -0.2381, 0.00597), (0.2025, -0.2025, 0.00597), (0.2381, -0.1591, 0.00597), (0.2646, -0.1096, 0.00597), (0.2809, -0.05587, 0.00597), (0.2864, 2.016e-07, 0.00597), (0.2809, 0.05587, 0.00597), (0.2646, 0.1096, 0.00597), (0.2381, 0.1591, 0.00597), (0.2025, 0.2025, 0.00597), (0.1591, 0.2381, 0.00597), (0.1096, 0.2646, 0.00597), (0.05587, 0.2809, 0.00597), (-0.05791, 0.2912, 0.007038), (3.095e-08, 0.2969, 0.007038), (-0.1136, 0.2743, 0.007038), (-0.1649, 0.2468, 0.007038), (-0.2099, 0.2099, 0.007038), (-0.2468, 0.1649, 0.007038), (-0.2743, 0.1136, 0.007038), (-0.2912, 0.05791, 0.007038), (-0.2969, -6.044e-08, 0.007038), (-0.2912, -0.05791, 0.007038), (-0.2743, -0.1136, 0.007038), (-0.2468, -0.1649, 0.007038), (-0.2099, -0.2099, 0.007038), (-0.1649, -0.2468, 0.007038), (-0.1136, -0.2743, 0.007038), (-0.05791, -0.2912, 0.007038), (1.277e-07, -0.2969, 0.007038), (0.05791, -0.2912, 0.007038), (0.1136, -0.2743, 0.007038), (0.1649, -0.2468, 0.007038), (0.2099, -0.2099, 0.007038), (0.2468, -0.1649, 0.007038), (0.2743, -0.1136, 0.007038), (0.2912, -0.05791, 0.007038), (0.2969, 2.038e-07, 0.007038), (0.2912, 0.05792, 0.007038), (0.2743, 0.1136, 0.007038), (0.2468, 0.1649, 0.007038), (0.2099, 0.2099, 0.007038), (0.1649, 0.2468, 0.007038), (0.1136, 0.2743, 0.007038), (0.05791, 0.2912, 0.007038), (-0.05913, 0.2973, -0.01694), (3.053e-08, 0.3031, -0.01694), (-0.116, 0.28, -0.01694), (-0.1684, 0.252, -0.01694), (-0.2143, 0.2143, -0.01694), (-0.252, 0.1684, -0.01694), (-0.28, 0.116, -0.01694), (-0.2973, 0.05913, -0.01694), (-0.3031, -6.14e-08, -0.01694), (-0.2973, -0.05913, -0.01694), (-0.28, -0.116, -0.01694), (-0.252, -0.1684, -0.01694), (-0.2143, -0.2143, -0.01694), (-0.1684, -0.252, -0.01694), (-0.116, -0.28, -0.01694), (-0.05913, -0.2973, -0.01694), (1.293e-07, -0.3031, -0.01694), (0.05913, -0.2973, -0.01694), (0.116, -0.28, -0.01694), (0.1684, -0.252, -0.01694), (0.2143, -0.2143, -0.01694), (0.252, -0.1684, -0.01694), (0.28, -0.116, -0.01694), (0.2973, -0.05913, -0.01694), (0.3031, 2.084e-07, -0.01694), (0.2973, 0.05913, -0.01694), (0.28, 0.116, -0.01694), (0.252, 0.1684, -0.01694), (0.2143, 0.2143, -0.01694), (0.1684, 0.252, -0.01694), (0.116, 0.28, -0.01694), (0.05913, 0.2973, -0.01694)], [], [(26, 25, 89, 90), (45, 46, 110, 109), (25, 26, 58, 57), (12, 13, 45, 44), (26, 27, 59, 58), (13, 14, 46, 45), (0, 1, 32, 33), (27, 28, 60, 59), (14, 15, 47, 46), (1, 2, 34, 32), (28, 29, 61, 60), (15, 16, 48, 47), (2, 3, 35, 34), (29, 30, 62, 61), (16, 17, 49, 48), (3, 4, 36, 35), (30, 31, 63, 62), (17, 18, 50, 49), (4, 5, 37, 36), (31, 0, 33, 63), (18, 19, 51, 50), (5, 6, 38, 37), (19, 20, 52, 51), (6, 7, 39, 38), (20, 21, 53, 52), (7, 8, 40, 39), (21, 22, 54, 53), (8, 9, 41, 40), (22, 23, 55, 54), (9, 10, 42, 41), (23, 24, 56, 55), (10, 11, 43, 42), (24, 25, 57, 56), (11, 12, 44, 43), (13, 12, 76, 77), (27, 26, 90, 91), (14, 13, 77, 78), (1, 0, 65, 64), (28, 27, 91, 92), (15, 14, 78, 79), (2, 1, 64, 66), (29, 28, 92, 93), (16, 15, 79, 80), (3, 2, 66, 67), (30, 29, 93, 94), (17, 16, 80, 81), (4, 3, 67, 68), (31, 30, 94, 95), (18, 17, 81, 82), (5, 4, 68, 69), (0, 31, 95, 65), (19, 18, 82, 83), (6, 5, 69, 70), (20, 19, 83, 84), (7, 6, 70, 71), (21, 20, 84, 85), (8, 7, 71, 72), (22, 21, 85, 86), (9, 8, 72, 73), (23, 22, 86, 87), (10, 9, 73, 74), (24, 23, 87, 88), (11, 10, 74, 75), (25, 24, 88, 89), (12, 11, 75, 76), (33, 32, 96, 97), (59, 60, 124, 123), (46, 47, 111, 110), (32, 34, 98, 96), (60, 61, 125, 124), (47, 48, 112, 111), (34, 35, 99, 98), (61, 62, 126, 125), (48, 49, 113, 112), (35, 36, 100, 99), (62, 63, 127, 126), (49, 50, 114, 113), (36, 37, 101, 100), (63, 33, 97, 127), (50, 51, 115, 114), (37, 38, 102, 101), (51, 52, 116, 115), (38, 39, 103, 102), (52, 53, 117, 116), (39, 40, 104, 103), (53, 54, 118, 117), (40, 41, 105, 104), (54, 55, 119, 118), (41, 42, 106, 105), (55, 56, 120, 119), (42, 43, 107, 106), (56, 57, 121, 120), (43, 44, 108, 107), (57, 58, 122, 121), (44, 45, 109, 108), (58, 59, 123, 122)])
me_circle.materials.append(mat_black)
me_circle.use_remesh_preserve_volume = False
me_circle.use_remesh_preserve_attributes = False
me_circle.use_mirror_vertex_groups = False
me_circle.update()
me_plane = bpy.data.meshes.new('Plane')
me_plane.from_pydata([(-497.6, -532.3, 0.0), (497.6, -532.3, 0.0), (-497.6, 532.3, 0.0), (497.6, 532.3, 0.0), (-497.6, 532.3, -1.991), (-497.6, -532.3, -1.991), (497.6, -532.3, -1.991), (497.6, 532.3, -1.991)], [], [(0, 1, 3, 2), (5, 4, 7, 6), (1, 6, 7, 3), (2, 4, 5, 0), (3, 7, 4, 2), (0, 5, 6, 1)])
_uv = me_plane.uv_layers.new(name='UVMap')
_uv.uv.foreach_set('vector', [0.03261, 0.0, 0.9674, 0.0, 0.9674, 1.0, 0.03261, 1.0, 0.03261, 0.0, 0.03261, 1.0, 0.9674, 1.0, 0.9674, 0.0, 0.0, 0.5009, 0.0, 0.4991, 1.0, 0.4991, 1.0, 0.5009, 1.0, 0.5009, 1.0, 0.4991, 0.0, 0.4991, 0.0, 0.5009, 0.9674, 0.5009, 0.9674, 0.4991, 0.03261, 0.4991, 0.03261, 0.5009, 0.03261, 0.5009, 0.03261, 0.4991, 0.9674, 0.4991, 0.9674, 0.5009])
me_plane.materials.append(mat_test)
me_plane.use_remesh_preserve_volume = False
me_plane.use_remesh_preserve_attributes = False
me_plane.use_mirror_vertex_groups = False
me_plane.update()

# ---- curves / text
txt_text = bpy.data.curves.new('Text', 'FONT')
txt_text.dimensions = '2D'
txt_text.body = 'FREEDOM'
txt_text.materials.append(mat_white)
txt_text.use_path_clamp = True
txt_text.bevel_resolution = 0

# ---- objects
ob_point = bpy.data.objects.new('Point', light_point)
ob_text = bpy.data.objects.new('Text', txt_text)
ob_cube_070 = bpy.data.objects.new('Cube.070', me_cube_092)
ob_cube_069 = bpy.data.objects.new('Cube.069', me_cube_095)
ob_cube_068 = bpy.data.objects.new('Cube.068', me_cube_095)
ob_cube_067 = bpy.data.objects.new('Cube.067', me_cube_095)
ob_cube_066 = bpy.data.objects.new('Cube.066', me_cube_095)
ob_cube_042 = bpy.data.objects.new('Cube.042', me_cube_087)
ob_cube_065 = bpy.data.objects.new('Cube.065', me_cube_087)
ob_cube_064 = bpy.data.objects.new('Cube.064', me_cube_088)
ob_cube_063 = bpy.data.objects.new('Cube.063', me_cube_092)
ob_cube_062 = bpy.data.objects.new('Cube.062', me_cube_089)
ob_cube_061 = bpy.data.objects.new('Cube.061', me_cube_089)
ob_cube_060 = bpy.data.objects.new('Cube.060', me_cube_089)
ob_cube_059 = bpy.data.objects.new('Cube.059', me_cube_089)
ob_cube_058 = bpy.data.objects.new('Cube.058', me_cube_087)
ob_cube_057 = bpy.data.objects.new('Cube.057', me_cube_089)
ob_cube_056 = bpy.data.objects.new('Cube.056', me_cube_090)
ob_cube_055 = bpy.data.objects.new('Cube.055', me_cube_091)
ob_cube_054 = bpy.data.objects.new('Cube.054', me_cube_094)
ob_cube_053 = bpy.data.objects.new('Cube.053', me_cube_094)
ob_cube_052 = bpy.data.objects.new('Cube.052', me_cube_094)
ob_cube_051 = bpy.data.objects.new('Cube.051', me_cube_093)
ob_cube_050 = bpy.data.objects.new('Cube.050', me_cube_092)
ob_cube_049 = bpy.data.objects.new('Cube.049', me_cube_091)
ob_cube_048 = bpy.data.objects.new('Cube.048', me_cube_090)
ob_cube_047 = bpy.data.objects.new('Cube.047', me_cube_089)
ob_cube_046 = bpy.data.objects.new('Cube.046', me_cube_088)
ob_cube_045 = bpy.data.objects.new('Cube.045', me_cube_087)
ob_cube_044 = bpy.data.objects.new('Cube.044', me_cube_086)
ob_ceiling = bpy.data.objects.new('ceiling', me_cube_085)
ob_cube_041 = bpy.data.objects.new('Cube.041', me_cube_084)
ob_cube_040 = bpy.data.objects.new('Cube.040', me_cube_083)
ob_cube_039 = bpy.data.objects.new('Cube.039', me_cube_082)
ob_cube_038 = bpy.data.objects.new('Cube.038', me_cube_081)
ob_cube_037 = bpy.data.objects.new('Cube.037', me_cube_080)
ob_cube_036 = bpy.data.objects.new('Cube.036', me_cube_079)
ob_cube_035 = bpy.data.objects.new('Cube.035', me_cube_078)
ob_cube_034 = bpy.data.objects.new('Cube.034', me_cube_077)
ob_cube_033 = bpy.data.objects.new('Cube.033', me_cube_076)
ob_cube_032 = bpy.data.objects.new('Cube.032', me_cube_075)
ob_cube_031 = bpy.data.objects.new('Cube.031', me_cube_074)
ob_cube_030 = bpy.data.objects.new('Cube.030', me_cube_073)
ob_cube_029 = bpy.data.objects.new('Cube.029', me_cube_072)
ob_cube_028 = bpy.data.objects.new('Cube.028', me_cube_071)
ob_cube_027 = bpy.data.objects.new('Cube.027', me_cube_070)
ob_cube_026 = bpy.data.objects.new('Cube.026', me_cube_069)
ob_cube_025 = bpy.data.objects.new('Cube.025', me_cube_068)
ob_cube_024 = bpy.data.objects.new('Cube.024', me_cube_067)
ob_cube_023 = bpy.data.objects.new('Cube.023', me_cube_066)
ob_cube_022 = bpy.data.objects.new('Cube.022', me_cube_065)
ob_cube_021 = bpy.data.objects.new('Cube.021', me_cube_064)
ob_cube_020 = bpy.data.objects.new('Cube.020', me_cube_063)
ob_cube_019 = bpy.data.objects.new('Cube.019', me_cube_062)
ob_cube_018 = bpy.data.objects.new('Cube.018', me_cube_061)
ob_cube_017 = bpy.data.objects.new('Cube.017', me_cube_060)
ob_cube_016 = bpy.data.objects.new('Cube.016', me_cube_059)
ob_cube_015 = bpy.data.objects.new('Cube.015', me_cube_058)
ob_cube_014 = bpy.data.objects.new('Cube.014', me_cube_057)
ob_cube_013 = bpy.data.objects.new('Cube.013', me_cube_056)
ob_cube_012 = bpy.data.objects.new('Cube.012', me_cube_055)
ob_cube_011 = bpy.data.objects.new('Cube.011', me_cube_054)
ob_cube_010 = bpy.data.objects.new('Cube.010', me_cube_053)
ob_cube_009 = bpy.data.objects.new('Cube.009', me_cube_052)
ob_cube_008 = bpy.data.objects.new('Cube.008', me_cube_051)
ob_cube_007 = bpy.data.objects.new('Cube.007', me_cube_050)
ob_cube_006 = bpy.data.objects.new('Cube.006', me_cube_049)
ob_cube_005 = bpy.data.objects.new('Cube.005', me_cube_048)
ob_cube_004 = bpy.data.objects.new('Cube.004', me_cube_047)
ob_cube_003 = bpy.data.objects.new('Cube.003', me_cube_046)
ob_cube_001 = bpy.data.objects.new('Cube.001', me_cube_045)
ob_cube_000 = bpy.data.objects.new('Cube.000', me_cube_001)
ob_cube_043 = bpy.data.objects.new('Cube.043', me_cube_044)
ob_cube_002 = bpy.data.objects.new('Cube.002', me_cube_003)
ob_cylinder = bpy.data.objects.new('Cylinder', me_cylinder)
ob_camera = bpy.data.objects.new('Camera', cam_camera)
ob_sun = bpy.data.objects.new('Sun', light_sun)
ob_circle = bpy.data.objects.new('Circle', me_circle)
ob_sun_001 = bpy.data.objects.new('Sun.001', light_sun_001)
ob_plane = bpy.data.objects.new('Plane', me_plane)

# ---- transforms, parenting, visibility, modifiers, constraints
ob_point.location = (63.76, -246.9, 19.69)
ob_point.rotation_euler = (1.222, -0.0, 0.0)
ob_point.lineart.crease_threshold = 0.0
ob_text.location = (100.8, -246.9, 0.6423)
ob_text.rotation_euler = (1.658, -0.0, 3.142)
ob_text.scale = (15.94, 15.94, 15.94)
ob_text.lineart.crease_threshold = 0.0
ob_cube_070.location = (63.76, -205.1, 0.6423)
ob_cube_070.rotation_euler = (3.142, -0.8727, -1.571)
ob_cube_070.lineart.crease_threshold = 0.0
ob_cube_069.location = (80.48, -62.94, 0.6236)
ob_cube_069.rotation_euler = (-3.142, -1.571, 0.0)
ob_cube_069.lineart.crease_threshold = 0.0
ob_cube_068.location = (55.29, -81.25, 0.6236)
ob_cube_068.rotation_euler = (-3.142, -1.571, 0.0)
ob_cube_068.lineart.crease_threshold = 0.0
ob_cube_067.location = (68.56, -84.36, 0.6236)
ob_cube_067.rotation_euler = (-1.571, -1.571, 0.0)
ob_cube_067.lineart.crease_threshold = 0.0
ob_cube_066.location = (68.56, -59.81, 0.6236)
ob_cube_066.rotation_euler = (-1.571, -1.571, 0.0)
ob_cube_066.lineart.crease_threshold = 0.0
ob_cube_042.location = (-102.5, 43.8, 0.6236)
ob_cube_042.rotation_euler = (-1.571, -1.571, 0.0)
ob_cube_042.lineart.crease_threshold = 0.0
ob_cube_065.location = (69.19, 62.42, 0.6236)
ob_cube_065.rotation_euler = (-1.571, -1.571, 0.0)
ob_cube_065.lineart.crease_threshold = 0.0
ob_cube_064.location = (20.97, 27.67, 0.6236)
ob_cube_064.rotation_euler = (-0.0, -1.571, 0.0)
ob_cube_064.lineart.crease_threshold = 0.0
ob_cube_063.location = (62.82, -12.99, 0.6236)
ob_cube_063.rotation_euler = (1.571, -1.571, 0.0)
ob_cube_063.lineart.crease_threshold = 0.0
ob_cube_062.location = (133.6, -155.5, 0.6236)
ob_cube_062.rotation_euler = (0.1259, -1.571, 0.0)
ob_cube_062.lineart.crease_threshold = 0.0
ob_cube_061.location = (138.9, -172.2, 0.6236)
ob_cube_061.rotation_euler = (-0.0, -1.571, 0.0)
ob_cube_061.lineart.crease_threshold = 0.0
ob_cube_060.location = (-146.8, -172.2, 0.6236)
ob_cube_060.rotation_euler = (-0.0, -1.571, 0.0)
ob_cube_060.lineart.crease_threshold = 0.0
ob_cube_059.location = (-148.8, -149.2, 0.6236)
ob_cube_059.rotation_euler = (-0.0, -1.571, 0.0)
ob_cube_059.lineart.crease_threshold = 0.0
ob_cube_058.location = (-117.7, -49.54, 0.6236)
ob_cube_058.rotation_euler = (-1.571, -1.571, 0.0)
ob_cube_058.lineart.crease_threshold = 0.0
ob_cube_057.location = (-146.6, -7.049, 0.6236)
ob_cube_057.rotation_euler = (-0.0, -1.571, 0.0)
ob_cube_057.lineart.crease_threshold = 0.0
ob_cube_056.location = (-98.36, 27.71, 0.6236)
ob_cube_056.rotation_euler = (-1.571, -1.571, 0.0)
ob_cube_056.lineart.crease_threshold = 0.0
ob_cube_055.location = (-55.29, -7.049, 0.6236)
ob_cube_055.rotation_euler = (-0.0, -1.571, 0.0)
ob_cube_055.lineart.crease_threshold = 0.0
ob_cube_054.location = (-172.6, -65.17, 0.6236)
ob_cube_054.rotation_euler = (1.571, -1.571, 0.0)
ob_cube_054.lineart.crease_threshold = 0.0
ob_cube_053.location = (-5.35, -212.9, 0.6236)
ob_cube_053.rotation_euler = (1.571, -1.571, 0.0)
ob_cube_053.lineart.crease_threshold = 0.0
ob_cube_052.location = (-5.35, 116.8, 0.6236)
ob_cube_052.rotation_euler = (1.571, -1.571, 0.0)
ob_cube_052.lineart.crease_threshold = 0.0
ob_cube_051.location = (-147.3, -0.009967, 0.6236)
ob_cube_051.rotation_euler = (-0.0, -1.571, 0.0)
ob_cube_051.lineart.crease_threshold = 0.0
ob_cube_050.location = (63.76, -191.9, 0.6236)
ob_cube_050.rotation_euler = (1.571, -1.571, 0.0)
ob_cube_050.lineart.crease_threshold = 0.0
ob_cube_049.location = (-2.157, -151.3, 0.6236)
ob_cube_049.rotation_euler = (-0.0, -1.571, 0.0)
ob_cube_049.lineart.crease_threshold = 0.0
ob_cube_048.location = (-45.23, -116.5, 0.6236)
ob_cube_048.rotation_euler = (-1.571, -1.571, 0.0)
ob_cube_048.lineart.crease_threshold = 0.0
ob_cube_047.location = (-93.45, -151.3, 0.6236)
ob_cube_047.rotation_euler = (-0.0, -1.571, 0.0)
ob_cube_047.lineart.crease_threshold = 0.0
ob_cube_046.location = (21.91, -151.3, 0.6236)
ob_cube_046.rotation_euler = (-0.0, -1.571, 0.0)
ob_cube_046.lineart.crease_threshold = 0.0
ob_cube_045.location = (70.13, -116.5, 0.6236)
ob_cube_045.rotation_euler = (-1.571, -1.571, 0.0)
ob_cube_045.lineart.crease_threshold = 0.0
ob_cube_044.location = (115.1, -151.3, 0.6236)
ob_cube_044.rotation_euler = (-0.0, -1.571, 0.0)
ob_cube_044.lineart.crease_threshold = 0.0
ob_ceiling.location = (128.4, -0.009967, 0.6236)
ob_ceiling.rotation_euler = (-0.0, -1.571, 0.0)
ob_ceiling.lineart.crease_threshold = 0.0
ob_cube_041.location = (128.4, -0.009967, 0.6236)
ob_cube_041.rotation_euler = (-0.0, -1.571, 0.0)
ob_cube_041.lineart.crease_threshold = 0.0
ob_cube_040.location = (128.4, -0.009967, 0.6236)
ob_cube_040.rotation_euler = (-0.0, -1.571, 0.0)
ob_cube_040.lineart.crease_threshold = 0.0
ob_cube_039.location = (128.4, -0.009967, 0.6236)
ob_cube_039.rotation_euler = (-0.0, -1.571, 0.0)
ob_cube_039.lineart.crease_threshold = 0.0
ob_cube_038.location = (128.4, -0.009967, 0.6236)
ob_cube_038.rotation_euler = (-0.0, -1.571, 0.0)
ob_cube_038.lineart.crease_threshold = 0.0
ob_cube_037.location = (128.4, -0.009967, 0.6236)
ob_cube_037.rotation_euler = (-0.0, -1.571, 0.0)
ob_cube_037.lineart.crease_threshold = 0.0
ob_cube_036.location = (128.4, -0.009967, 0.6236)
ob_cube_036.rotation_euler = (-0.0, -1.571, 0.0)
ob_cube_036.lineart.crease_threshold = 0.0
ob_cube_035.location = (128.4, -0.009967, 0.6236)
ob_cube_035.rotation_euler = (-0.0, -1.571, 0.0)
ob_cube_035.lineart.crease_threshold = 0.0
ob_cube_034.location = (128.4, -0.009967, 0.6236)
ob_cube_034.rotation_euler = (-0.0, -1.571, 0.0)
ob_cube_034.lineart.crease_threshold = 0.0
ob_cube_033.location = (128.4, -0.009967, 0.6236)
ob_cube_033.rotation_euler = (-0.0, -1.571, 0.0)
ob_cube_033.lineart.crease_threshold = 0.0
ob_cube_032.location = (128.4, -0.009967, 0.6236)
ob_cube_032.rotation_euler = (-0.0, -1.571, 0.0)
ob_cube_032.lineart.crease_threshold = 0.0
ob_cube_031.location = (128.4, -0.009967, 0.6236)
ob_cube_031.rotation_euler = (-0.0, -1.571, 0.0)
ob_cube_031.lineart.crease_threshold = 0.0
ob_cube_030.location = (128.4, -0.009967, 0.6236)
ob_cube_030.rotation_euler = (-0.0, -1.571, 0.0)
ob_cube_030.lineart.crease_threshold = 0.0
ob_cube_029.location = (128.4, -0.009967, 0.6236)
ob_cube_029.rotation_euler = (-0.0, -1.571, 0.0)
ob_cube_029.lineart.crease_threshold = 0.0
ob_cube_028.location = (128.4, -0.009967, 0.6236)
ob_cube_028.rotation_euler = (-0.0, -1.571, 0.0)
ob_cube_028.lineart.crease_threshold = 0.0
ob_cube_027.location = (128.4, -0.009967, 0.6236)
ob_cube_027.rotation_euler = (-0.0, -1.571, 0.0)
ob_cube_027.lineart.crease_threshold = 0.0
ob_cube_026.location = (128.4, -0.009967, 0.6236)
ob_cube_026.rotation_euler = (-0.0, -1.571, 0.0)
ob_cube_026.lineart.crease_threshold = 0.0
ob_cube_025.location = (128.4, -0.009967, 0.6236)
ob_cube_025.rotation_euler = (-0.0, -1.571, 0.0)
ob_cube_025.lineart.crease_threshold = 0.0
ob_cube_024.location = (128.4, -0.009967, 0.6236)
ob_cube_024.rotation_euler = (-0.0, -1.571, 0.0)
ob_cube_024.lineart.crease_threshold = 0.0
ob_cube_023.location = (128.4, -0.009967, 0.6236)
ob_cube_023.rotation_euler = (-0.0, -1.571, 0.0)
ob_cube_023.lineart.crease_threshold = 0.0
ob_cube_022.location = (128.4, -0.009967, 0.6236)
ob_cube_022.rotation_euler = (-0.0, -1.571, 0.0)
ob_cube_022.lineart.crease_threshold = 0.0
ob_cube_021.location = (128.4, -0.009967, 0.6236)
ob_cube_021.rotation_euler = (-0.0, -1.571, 0.0)
ob_cube_021.lineart.crease_threshold = 0.0
ob_cube_020.location = (128.4, -0.009967, 0.6236)
ob_cube_020.rotation_euler = (-0.0, -1.571, 0.0)
ob_cube_020.lineart.crease_threshold = 0.0
ob_cube_019.location = (128.4, -0.009967, 0.6236)
ob_cube_019.rotation_euler = (-0.0, -1.571, 0.0)
ob_cube_019.lineart.crease_threshold = 0.0
ob_cube_018.location = (128.4, -0.009967, 0.6236)
ob_cube_018.rotation_euler = (-0.0, -1.571, 0.0)
ob_cube_018.lineart.crease_threshold = 0.0
ob_cube_017.location = (128.4, -0.009967, 0.6236)
ob_cube_017.rotation_euler = (-0.0, -1.571, 0.0)
ob_cube_017.lineart.crease_threshold = 0.0
ob_cube_016.location = (128.4, -0.009967, 0.6236)
ob_cube_016.rotation_euler = (-0.0, -1.571, 0.0)
ob_cube_016.lineart.crease_threshold = 0.0
ob_cube_015.location = (128.4, -0.009967, 0.6236)
ob_cube_015.rotation_euler = (-0.0, -1.571, 0.0)
ob_cube_015.lineart.crease_threshold = 0.0
ob_cube_014.location = (128.4, -0.009967, 0.6236)
ob_cube_014.rotation_euler = (-0.0, -1.571, 0.0)
ob_cube_014.lineart.crease_threshold = 0.0
ob_cube_013.location = (128.4, -0.009967, 0.6236)
ob_cube_013.rotation_euler = (-0.0, -1.571, 0.0)
ob_cube_013.lineart.crease_threshold = 0.0
ob_cube_012.location = (128.4, -0.009967, 0.6236)
ob_cube_012.rotation_euler = (-0.0, -1.571, 0.0)
ob_cube_012.lineart.crease_threshold = 0.0
ob_cube_011.location = (128.4, -0.009967, 0.6236)
ob_cube_011.rotation_euler = (-0.0, -1.571, 0.0)
ob_cube_011.lineart.crease_threshold = 0.0
ob_cube_010.location = (128.4, -0.009967, 0.6236)
ob_cube_010.rotation_euler = (-0.0, -1.571, 0.0)
ob_cube_010.lineart.crease_threshold = 0.0
ob_cube_009.location = (128.4, -0.009967, 0.6236)
ob_cube_009.rotation_euler = (-0.0, -1.571, 0.0)
ob_cube_009.lineart.crease_threshold = 0.0
ob_cube_008.location = (128.4, -0.009967, 0.6236)
ob_cube_008.rotation_euler = (-0.0, -1.571, 0.0)
ob_cube_008.lineart.crease_threshold = 0.0
ob_cube_007.location = (128.4, -0.009967, 0.6236)
ob_cube_007.rotation_euler = (-0.0, -1.571, 0.0)
ob_cube_007.lineart.crease_threshold = 0.0
ob_cube_006.location = (128.4, -0.009967, 0.6236)
ob_cube_006.rotation_euler = (-0.0, -1.571, 0.0)
ob_cube_006.lineart.crease_threshold = 0.0
ob_cube_005.location = (128.4, -0.009967, 0.6236)
ob_cube_005.rotation_euler = (-0.0, -1.571, 0.0)
ob_cube_005.lineart.crease_threshold = 0.0
ob_cube_004.location = (128.4, -0.009967, 0.6236)
ob_cube_004.rotation_euler = (-0.0, -1.571, 0.0)
ob_cube_004.lineart.crease_threshold = 0.0
ob_cube_003.location = (128.4, -0.009967, 0.6236)
ob_cube_003.rotation_euler = (-0.0, -1.571, 0.0)
ob_cube_003.lineart.crease_threshold = 0.0
ob_cube_001.location = (128.4, -0.009967, 0.6236)
ob_cube_001.rotation_euler = (-0.0, -1.571, 0.0)
ob_cube_001.lineart.crease_threshold = 0.0
ob_cube_000.location = (128.4, -0.009967, 0.6236)
ob_cube_000.rotation_euler = (-0.0, -1.571, 0.0)
ob_cube_000.lineart.crease_threshold = 0.0
ob_cube_043.location = (128.4, -0.009967, 0.6236)
ob_cube_043.rotation_euler = (-0.0, -1.571, 0.0)
ob_cube_043.lineart.crease_threshold = 0.0
ob_cube_002.location = (-119.5, -109.0, 3.575)
ob_cube_002.lineart.crease_threshold = 0.0
ob_cylinder.location = (6.356e-08, 3.111e-07, 0.7687)
ob_cylinder.lineart.crease_threshold = 0.0
ob_camera.parent = ob_cylinder
ob_camera.matrix_parent_inverse = Matrix(((1.0, 0.0, 0.0, -6.356e-08), (0.0, 1.0, 0.0, -3.111e-07), (0.0, 0.0, 1.0, -0.7687), (0.0, 0.0, 0.0, 1.0)))
ob_camera.location = (0.0, 0.7329, 3.564)
ob_camera.rotation_euler = (1.571, -0.0, 0.0)
ob_camera.lineart.crease_threshold = 0.0
ob_sun.parent = ob_camera
ob_sun.matrix_parent_inverse = Matrix(((1.0, 0.0, 0.0, -0.0), (0.0, 7.55e-08, 1.0, -4.013), (0.0, -1.0, 7.451e-08, 0.7329), (0.0, 0.0, 0.0, 1.0)))
ob_sun.location = (-6.356e-08, -0.009967, 4.013)
ob_sun.rotation_euler = (1.571, -0.0, 0.0)
ob_sun.lineart.crease_threshold = 0.0
ob_circle.parent = ob_camera
ob_circle.matrix_parent_inverse = Matrix(((1.0, 0.0, 0.0, -0.0), (0.0, 7.55e-08, 1.0, -3.558), (0.0, -1.0, 7.451e-08, 0.7329), (0.0, 0.0, 0.0, 1.0)))
ob_circle.location = (0.0, 1.836, 3.557)
ob_circle.rotation_euler = (1.571, -0.0, 0.0)
ob_circle.scale = (0.2956, 0.2956, 0.2956)
ob_circle.lineart.crease_threshold = 0.0
ob_sun_001.parent = ob_camera
ob_sun_001.matrix_parent_inverse = Matrix(((1.0, 0.0, 0.0, -0.0), (0.0, 7.55e-08, 1.0, -4.013), (0.0, -1.0, 7.451e-08, 0.7329), (0.0, 0.0, 0.0, 1.0)))
ob_sun_001.location = (-6.356e-08, 0.6008, 4.013)
ob_sun_001.rotation_euler = (1.571, -0.0, 0.0)
ob_sun_001.lineart.crease_threshold = 0.0
ob_plane.location = (0.0, 0.0, 0.0)
ob_plane.lineart.crease_threshold = 0.0

# ---- collection membership
col_collection_1.objects.link(ob_point)
col_collection_1.objects.link(ob_text)
col_collection_1.objects.link(ob_cube_070)
col_collection_1.objects.link(ob_cube_069)
col_collection_1.objects.link(ob_cube_068)
col_collection_1.objects.link(ob_cube_067)
col_collection_1.objects.link(ob_cube_066)
col_collection_1.objects.link(ob_cube_042)
col_collection_1.objects.link(ob_cube_065)
col_collection_1.objects.link(ob_cube_064)
col_collection_1.objects.link(ob_cube_063)
col_collection_1.objects.link(ob_cube_062)
col_collection_1.objects.link(ob_cube_061)
col_collection_1.objects.link(ob_cube_060)
col_collection_1.objects.link(ob_cube_059)
col_collection_1.objects.link(ob_cube_058)
col_collection_1.objects.link(ob_cube_057)
col_collection_1.objects.link(ob_cube_056)
col_collection_1.objects.link(ob_cube_055)
col_collection_1.objects.link(ob_cube_054)
col_collection_1.objects.link(ob_cube_053)
col_collection_1.objects.link(ob_cube_052)
col_collection_1.objects.link(ob_cube_051)
col_collection_1.objects.link(ob_cube_050)
col_collection_1.objects.link(ob_cube_049)
col_collection_1.objects.link(ob_cube_048)
col_collection_1.objects.link(ob_cube_047)
col_collection_1.objects.link(ob_cube_046)
col_collection_1.objects.link(ob_cube_045)
col_collection_1.objects.link(ob_cube_044)
col_collection_1.objects.link(ob_ceiling)
col_collection_1.objects.link(ob_cube_041)
col_collection_1.objects.link(ob_cube_040)
col_collection_1.objects.link(ob_cube_039)
col_collection_1.objects.link(ob_cube_038)
col_collection_1.objects.link(ob_cube_037)
col_collection_1.objects.link(ob_cube_036)
col_collection_1.objects.link(ob_cube_035)
col_collection_1.objects.link(ob_cube_034)
col_collection_1.objects.link(ob_cube_033)
col_collection_1.objects.link(ob_cube_032)
col_collection_1.objects.link(ob_cube_031)
col_collection_1.objects.link(ob_cube_030)
col_collection_1.objects.link(ob_cube_029)
col_collection_1.objects.link(ob_cube_028)
col_collection_1.objects.link(ob_cube_027)
col_collection_1.objects.link(ob_cube_026)
col_collection_1.objects.link(ob_cube_025)
col_collection_1.objects.link(ob_cube_024)
col_collection_1.objects.link(ob_cube_023)
col_collection_1.objects.link(ob_cube_022)
col_collection_1.objects.link(ob_cube_021)
col_collection_1.objects.link(ob_cube_020)
col_collection_1.objects.link(ob_cube_019)
col_collection_1.objects.link(ob_cube_018)
col_collection_1.objects.link(ob_cube_017)
col_collection_1.objects.link(ob_cube_016)
col_collection_1.objects.link(ob_cube_015)
col_collection_1.objects.link(ob_cube_014)
col_collection_1.objects.link(ob_cube_013)
col_collection_1.objects.link(ob_cube_012)
col_collection_1.objects.link(ob_cube_011)
col_collection_1.objects.link(ob_cube_010)
col_collection_1.objects.link(ob_cube_009)
col_collection_1.objects.link(ob_cube_008)
col_collection_1.objects.link(ob_cube_007)
col_collection_1.objects.link(ob_cube_006)
col_collection_1.objects.link(ob_cube_005)
col_collection_1.objects.link(ob_cube_004)
col_collection_1.objects.link(ob_cube_003)
col_collection_1.objects.link(ob_cube_001)
col_collection_1.objects.link(ob_cube_000)
col_collection_1.objects.link(ob_cube_043)
col_collection_1.objects.link(ob_cube_002)
col_collection_1.objects.link(ob_cylinder)
col_collection_1.objects.link(ob_camera)
col_collection_1.objects.link(ob_sun)
col_collection_1.objects.link(ob_circle)
col_collection_1.objects.link(ob_sun_001)
col_collection_1.objects.link(ob_plane)

# ---- scene / render settings (as saved in the file)
scene.camera = ob_camera
scene.frame_start = 1; scene.frame_end = 250; scene.frame_set(85)
scene.render.engine = 'BLENDER_EEVEE_NEXT'
scene.render.resolution_percentage = 50
scene.render.fps = 60
scene.render.dither_intensity = 0.0
scene.cycles.use_denoising = False
scene.cycles.samples = 128
scene.cycles.sampling_pattern = 'TABULATED_SOBOL'
scene.cycles.use_adaptive_sampling = False
scene.cycles.use_light_tree = False
scene.view_settings.view_transform = 'Standard'
bpy.context.view_layer.update()
